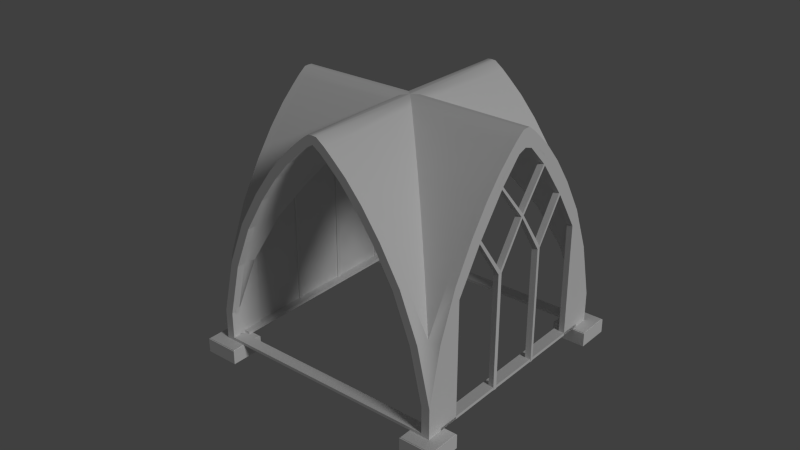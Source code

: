 # Source: Vault.blend  (saved by Blender 2.76.0; exported with 4.5.12 LTS)
import bpy
from mathutils import Matrix  # noqa: F401  (used for matrix-valued properties, if any)

bpy.ops.wm.read_factory_settings(use_empty=True)
scene = bpy.context.scene
scene.name = 'Scene'

# ---- collections
col_collection_1 = bpy.data.collections.new('Collection 1'); scene.collection.children.link(col_collection_1)
col_collection_19 = bpy.data.collections.new('Collection 19'); scene.collection.children.link(col_collection_19)
col_collection_19.hide_render = True
col_collection_19.hide_viewport = True
col_collection_20 = bpy.data.collections.new('Collection 20'); scene.collection.children.link(col_collection_20)
col_collection_20.hide_render = True
col_collection_20.hide_viewport = True

# ---- world
world_world = bpy.data.worlds.new('World'); scene.world = world_world
world_world.color = (0.05088, 0.05088, 0.05088)
world_world.use_sun_shadow = False
world_world.sun_shadow_jitter_overblur = 0.0
world_world.cycles.sampling_method = 'MANUAL'
world_world.cycles.sample_map_resolution = 256

# ---- lights
light_sun = bpy.data.lights.new('Sun', 'SUN')
light_sun.transmission_factor = 0.0
light_sun.angle = 0.1993
light_sun.energy = 1.0
light_sun.shadow_buffer_clip_start = 0.5
light_sun.shadow_soft_size = 0.1
light_sun.shadow_cascade_max_distance = 1000.0
light_sun.cycles.use_multiple_importance_sampling = False
light_sun_001 = bpy.data.lights.new('Sun.001', 'SUN')
light_sun_001.transmission_factor = 0.0
light_sun_001.angle = 0.1993
light_sun_001.energy = 1.0
light_sun_001.shadow_buffer_clip_start = 0.5
light_sun_001.shadow_soft_size = 0.1
light_sun_001.shadow_cascade_max_distance = 1000.0
light_sun_001.cycles.use_multiple_importance_sampling = False

# ---- meshes
me_mesh_004 = bpy.data.meshes.new('Mesh.004')
me_mesh_004.from_pydata([(1.788, 2.071, 4.07), (1.788, -2.071, -4.072), (2.071, -2.071, -4.072), (1.789, -2.071, -3.074), (2.07, -2.071, -3.042), (1.351, -1.788, -1.207), (1.351, -2.071, -1.207), (1.621, -2.071, -1.122), (1.007, -1.788, 0.4134), (0.7533, -1.788, 0.2891), (0.7533, -2.071, 0.2891), (1.007, -2.071, 0.4134), (0.3076, -1.788, 1.609), (0.06982, -1.788, 1.455), (0.06981, -2.071, 1.455), (0.3076, -2.071, 1.609), (-0.3263, -1.788, 2.506), (-0.5494, -1.788, 2.332), (-0.5494, -2.071, 2.332), (-0.3263, -2.071, 2.506), (-0.8818, -1.788, 3.153), (-1.086, -1.788, 2.957), (-1.086, -2.071, 2.957), (-0.8818, -2.071, 3.153), (-1.34, -1.788, 3.585), (-1.531, -1.788, 3.377), (-1.531, -2.071, 3.377), (-1.34, -2.071, 3.585), (-1.635, -1.788, 3.849), (-1.815, -1.788, 3.631), (-1.815, -2.071, 3.631), (-1.635, -2.071, 3.849), (-1.925, -1.788, 4.062), (-1.925, -2.071, 4.062), (-2.071, -1.788, 4.07), (-2.071, -1.788, 3.787), (-2.071, -2.071, 3.787), (-2.071, -2.071, 4.07), (2.071, 2.071, 4.07), (1.788, 1.925, 4.062), (1.788, 2.071, 3.794), (2.071, 2.071, 3.794), (2.071, 1.925, 4.062), (1.788, 1.635, 3.849), (1.788, 1.815, 3.631), (2.071, 1.815, 3.631), (2.071, 1.635, 3.849), (1.788, 1.34, 3.585), (1.788, 1.531, 3.377), (2.071, 1.531, 3.377), (2.071, 1.34, 3.585), (1.788, 0.8818, 3.153), (1.788, 1.086, 2.957), (2.071, 1.086, 2.957), (2.071, 0.8818, 3.153), (1.788, 0.3263, 2.506), (1.788, 0.5494, 2.332), (2.071, 0.5494, 2.332), (2.071, 0.3263, 2.506), (1.788, -0.3076, 1.609), (1.788, -0.06982, 1.455), (2.071, -0.06982, 1.455), (2.071, -0.3076, 1.609), (1.788, -1.007, 0.4134), (1.788, -0.7533, 0.2891), (2.071, -0.7533, 0.2891), (2.071, -1.007, 0.4134), (1.788, -1.351, -1.207), (2.071, -1.351, -1.207), (2.071, -1.621, -1.122), (2.071, -1.789, -3.074), (2.071, -1.788, -4.072), (1.788, -1.788, -4.072), (1.79, -1.79, -3.09), (1.345, -1.628, -1.165), (1.7, -1.7, -1.084), (1.628, -1.345, -1.165), (1.357, -1.357, -1.246), (0.7389, -1.022, 0.3512), (0.9968, -0.9968, 0.4647), (1.022, -0.7389, 0.3512), (0.7639, -0.7639, 0.2378), (0.04728, -0.3301, 1.532), (0.2933, -0.2933, 1.667), (0.3301, -0.04727, 1.532), (0.0841, -0.0841, 1.397), (-0.5793, 0.2964, 2.419), (-0.3428, 0.3428, 2.567), (-0.2964, 0.5793, 2.419), (-0.5329, 0.5329, 2.271), (-1.126, 0.8427, 3.055), (-0.8998, 0.8998, 3.216), (-0.8427, 1.126, 3.055), (-1.068, 1.068, 2.894), (-1.577, 1.294, 3.481), (-1.359, 1.359, 3.649), (-1.294, 1.577, 3.481), (-1.513, 1.513, 3.313), (-1.866, 1.583, 3.74), (-1.656, 1.656, 3.914), (-1.583, 1.866, 3.74), (-1.794, 1.794, 3.565), (-1.858, 1.858, 4.054), (-1.976, 1.976, 3.691), (-2.071, 1.805, 3.89), (-2.071, 2.071, 4.072), (-1.803, 2.071, 3.89), (-2.071, 2.071, 3.708), (1.372, -1.372, -4.072), (2.487, -1.372, -4.072), (2.487, -2.487, -4.072), (1.372, -2.487, -4.072), (1.372, -1.372, -4.095), (2.487, -1.372, -4.095), (2.487, -2.487, -4.095), (1.372, -2.487, -4.095), (1.346, -1.346, -4.095), (2.513, -1.346, -4.095), (2.513, -2.513, -4.095), (1.346, -2.513, -4.095), (1.346, -1.346, -4.155), (2.513, -1.346, -4.155), (2.513, -2.513, -4.155), (1.346, -2.513, -4.155), (1.346, -1.346, -4.572), (2.513, -1.346, -4.572), (2.513, -2.513, -4.572), (1.346, -2.513, -4.572), (1.788, 2.071, 4.07), (1.788, 6.212, -4.072), (2.071, 6.212, -4.072), (1.789, 6.212, -3.074), (2.07, 6.212, -3.042), (1.351, 5.929, -1.207), (1.351, 6.212, -1.207), (1.621, 6.212, -1.122), (1.007, 5.929, 0.4134), (0.7533, 5.929, 0.2891), (0.7533, 6.212, 0.2891), (1.007, 6.212, 0.4134), (0.3076, 5.929, 1.609), (0.06981, 5.929, 1.455), (0.06981, 6.212, 1.455), (0.3076, 6.212, 1.609), (-0.3263, 5.929, 2.506), (-0.5494, 5.929, 2.332), (-0.5494, 6.212, 2.332), (-0.3263, 6.212, 2.506), (-0.8818, 5.929, 3.153), (-1.086, 5.929, 2.957), (-1.086, 6.212, 2.957), (-0.8818, 6.212, 3.153), (-1.34, 5.929, 3.585), (-1.531, 5.929, 3.377), (-1.531, 6.212, 3.377), (-1.34, 6.212, 3.585), (-1.635, 5.929, 3.849), (-1.815, 5.929, 3.631), (-1.815, 6.212, 3.631), (-1.635, 6.212, 3.849), (-1.925, 5.929, 4.062), (-1.925, 6.212, 4.062), (-2.071, 5.929, 4.07), (-2.071, 5.929, 3.787), (-2.071, 6.212, 3.787), (-2.071, 6.212, 4.07), (2.071, 2.071, 4.07), (1.788, 2.216, 4.062), (1.788, 2.071, 3.794), (2.071, 2.071, 3.794), (2.071, 2.216, 4.062), (1.788, 2.507, 3.849), (1.788, 2.326, 3.631), (2.071, 2.326, 3.631), (2.071, 2.507, 3.849), (1.788, 2.802, 3.585), (1.788, 2.61, 3.377), (2.071, 2.61, 3.377), (2.071, 2.802, 3.585), (1.788, 3.26, 3.153), (1.788, 3.055, 2.957), (2.071, 3.055, 2.957), (2.071, 3.26, 3.153), (1.788, 3.815, 2.506), (1.788, 3.592, 2.332), (2.071, 3.592, 2.332), (2.071, 3.815, 2.506), (1.788, 4.449, 1.609), (1.788, 4.211, 1.455), (2.071, 4.211, 1.455), (2.071, 4.449, 1.609), (1.788, 5.149, 0.4134), (1.788, 4.895, 0.2891), (2.071, 4.895, 0.2891), (2.071, 5.149, 0.4134), (1.788, 5.493, -1.207), (2.071, 5.493, -1.207), (2.071, 5.763, -1.122), (2.071, 5.93, -3.074), (2.071, 5.929, -4.072), (1.788, 5.929, -4.072), (1.79, 5.931, -3.09), (1.345, 5.769, -1.165), (1.7, 5.841, -1.084), (1.628, 5.486, -1.165), (1.357, 5.498, -1.246), (0.7389, 5.163, 0.3512), (0.9968, 5.138, 0.4647), (1.022, 4.88, 0.3512), (0.7639, 4.905, 0.2378), (0.04727, 4.472, 1.532), (0.2933, 4.435, 1.667), (0.3301, 4.189, 1.532), (0.0841, 4.226, 1.397), (-0.5793, 3.845, 2.419), (-0.3428, 3.799, 2.567), (-0.2964, 3.562, 2.419), (-0.5329, 3.608, 2.271), (-1.126, 3.299, 3.055), (-0.8998, 3.242, 3.216), (-0.8427, 3.016, 3.055), (-1.068, 3.073, 2.894), (-1.577, 2.847, 3.481), (-1.359, 2.783, 3.649), (-1.294, 2.564, 3.481), (-1.513, 2.629, 3.313), (-1.866, 2.558, 3.74), (-1.656, 2.485, 3.914), (-1.583, 2.275, 3.74), (-1.794, 2.348, 3.565), (-1.858, 2.283, 4.054), (-1.976, 2.166, 3.691), (-2.071, 2.337, 3.89), (-2.071, 2.071, 4.072), (-1.803, 2.071, 3.89), (-2.071, 2.071, 3.708), (1.372, 5.513, -4.072), (2.487, 5.513, -4.072), (2.487, 6.628, -4.072), (1.372, 6.628, -4.072), (1.372, 5.513, -4.095), (2.487, 5.513, -4.095), (2.487, 6.628, -4.095), (1.372, 6.628, -4.095), (1.346, 5.487, -4.095), (2.513, 5.487, -4.095), (2.513, 6.654, -4.095), (1.346, 6.654, -4.095), (1.346, 5.487, -4.155), (2.513, 5.487, -4.155), (2.513, 6.654, -4.155), (1.346, 6.654, -4.155), (1.346, 5.487, -4.572), (2.513, 5.487, -4.572), (2.513, 6.654, -4.572), (1.346, 6.654, -4.572), (-5.929, 2.071, 4.07), (-5.929, -2.071, -4.072), (-6.212, -2.071, -4.072), (-5.93, -2.071, -3.074), (-6.211, -2.071, -3.042), (-5.493, -1.788, -1.207), (-5.493, -2.071, -1.207), (-5.763, -2.071, -1.122), (-5.149, -1.788, 0.4134), (-4.895, -1.788, 0.2891), (-4.895, -2.071, 0.2891), (-5.149, -2.071, 0.4134), (-4.449, -1.788, 1.609), (-4.211, -1.788, 1.455), (-4.211, -2.071, 1.455), (-4.449, -2.071, 1.609), (-3.815, -1.788, 2.506), (-3.592, -1.788, 2.332), (-3.592, -2.071, 2.332), (-3.815, -2.071, 2.506), (-3.26, -1.788, 3.153), (-3.055, -1.788, 2.957), (-3.055, -2.071, 2.957), (-3.26, -2.071, 3.153), (-2.802, -1.788, 3.585), (-2.61, -1.788, 3.377), (-2.61, -2.071, 3.377), (-2.802, -2.071, 3.585), (-2.507, -1.788, 3.849), (-2.326, -1.788, 3.631), (-2.326, -2.071, 3.631), (-2.507, -2.071, 3.849), (-2.216, -1.788, 4.062), (-2.216, -2.071, 4.062), (-2.071, -1.788, 4.07), (-2.071, -1.788, 3.787), (-2.071, -2.071, 3.787), (-2.071, -2.071, 4.07), (-6.212, 2.071, 4.07), (-5.929, 1.925, 4.062), (-5.929, 2.071, 3.794), (-6.212, 2.071, 3.794), (-6.212, 1.925, 4.062), (-5.929, 1.635, 3.849), (-5.929, 1.815, 3.631), (-6.212, 1.815, 3.631), (-6.212, 1.635, 3.849), (-5.929, 1.34, 3.585), (-5.929, 1.531, 3.377), (-6.212, 1.531, 3.377), (-6.212, 1.34, 3.585), (-5.929, 0.8818, 3.153), (-5.929, 1.086, 2.957), (-6.212, 1.086, 2.957), (-6.212, 0.8818, 3.153), (-5.929, 0.3263, 2.506), (-5.929, 0.5494, 2.332), (-6.212, 0.5494, 2.332), (-6.212, 0.3263, 2.506), (-5.929, -0.3076, 1.609), (-5.929, -0.06982, 1.455), (-6.212, -0.06982, 1.455), (-6.212, -0.3076, 1.609), (-5.929, -1.007, 0.4134), (-5.929, -0.7533, 0.2891), (-6.212, -0.7533, 0.2891), (-6.212, -1.007, 0.4134), (-5.929, -1.351, -1.207), (-6.212, -1.351, -1.207), (-6.212, -1.621, -1.122), (-6.212, -1.789, -3.074), (-6.212, -1.788, -4.072), (-5.929, -1.788, -4.072), (-5.931, -1.79, -3.09), (-5.486, -1.628, -1.165), (-5.841, -1.7, -1.084), (-5.769, -1.345, -1.165), (-5.498, -1.357, -1.246), (-4.88, -1.022, 0.3512), (-5.138, -0.9968, 0.4647), (-5.163, -0.7389, 0.3512), (-4.905, -0.7639, 0.2378), (-4.189, -0.3301, 1.532), (-4.435, -0.2933, 1.667), (-4.472, -0.04727, 1.532), (-4.226, -0.0841, 1.397), (-3.562, 0.2964, 2.419), (-3.799, 0.3428, 2.567), (-3.845, 0.5793, 2.419), (-3.608, 0.5329, 2.271), (-3.016, 0.8427, 3.055), (-3.242, 0.8998, 3.216), (-3.299, 1.126, 3.055), (-3.073, 1.068, 2.894), (-2.564, 1.294, 3.481), (-2.783, 1.359, 3.649), (-2.847, 1.577, 3.481), (-2.629, 1.513, 3.313), (-2.275, 1.583, 3.74), (-2.485, 1.656, 3.914), (-2.558, 1.866, 3.74), (-2.348, 1.794, 3.565), (-2.283, 1.858, 4.054), (-2.166, 1.976, 3.691), (-2.071, 1.805, 3.89), (-2.071, 2.071, 4.072), (-2.338, 2.071, 3.89), (-2.071, 2.071, 3.708), (-5.513, -1.372, -4.072), (-6.628, -1.372, -4.072), (-6.628, -2.487, -4.072), (-5.513, -2.487, -4.072), (-5.513, -1.372, -4.095), (-6.628, -1.372, -4.095), (-6.628, -2.487, -4.095), (-5.513, -2.487, -4.095), (-5.487, -1.346, -4.095), (-6.654, -1.346, -4.095), (-6.654, -2.513, -4.095), (-5.487, -2.513, -4.095), (-5.487, -1.346, -4.155), (-6.654, -1.346, -4.155), (-6.654, -2.513, -4.155), (-5.487, -2.513, -4.155), (-5.487, -1.346, -4.572), (-6.654, -1.346, -4.572), (-6.654, -2.513, -4.572), (-5.487, -2.513, -4.572), (-5.929, 2.071, 4.07), (-5.929, 6.212, -4.072), (-6.212, 6.212, -4.072), (-5.93, 6.212, -3.074), (-6.211, 6.212, -3.042), (-5.493, 5.929, -1.207), (-5.493, 6.212, -1.207), (-5.763, 6.212, -1.122), (-5.149, 5.929, 0.4134), (-4.895, 5.929, 0.2891), (-4.895, 6.212, 0.2891), (-5.149, 6.212, 0.4134), (-4.449, 5.929, 1.609), (-4.211, 5.929, 1.455), (-4.211, 6.212, 1.455), (-4.449, 6.212, 1.609), (-3.815, 5.929, 2.506), (-3.592, 5.929, 2.332), (-3.592, 6.212, 2.332), (-3.815, 6.212, 2.506), (-3.26, 5.929, 3.153), (-3.055, 5.929, 2.957), (-3.055, 6.212, 2.957), (-3.26, 6.212, 3.153), (-2.802, 5.929, 3.585), (-2.61, 5.929, 3.377), (-2.61, 6.212, 3.377), (-2.802, 6.212, 3.585), (-2.507, 5.929, 3.849), (-2.326, 5.929, 3.631), (-2.326, 6.212, 3.631), (-2.507, 6.212, 3.849), (-2.216, 5.929, 4.062), (-2.216, 6.212, 4.062), (-2.071, 5.929, 4.07), (-2.071, 5.929, 3.787), (-2.071, 6.212, 3.787), (-2.071, 6.212, 4.07), (-6.212, 2.071, 4.07), (-5.929, 2.216, 4.062), (-5.929, 2.071, 3.794), (-6.212, 2.071, 3.794), (-6.212, 2.216, 4.062), (-5.929, 2.507, 3.849), (-5.929, 2.326, 3.631), (-6.212, 2.326, 3.631), (-6.212, 2.507, 3.849), (-5.929, 2.802, 3.585), (-5.929, 2.61, 3.377), (-6.212, 2.61, 3.377), (-6.212, 2.802, 3.585), (-5.929, 3.26, 3.153), (-5.929, 3.055, 2.957), (-6.212, 3.055, 2.957), (-6.212, 3.26, 3.153), (-5.929, 3.815, 2.506), (-5.929, 3.592, 2.332), (-6.212, 3.592, 2.332), (-6.212, 3.815, 2.506), (-5.929, 4.449, 1.609), (-5.929, 4.211, 1.455), (-6.212, 4.211, 1.455), (-6.212, 4.449, 1.609), (-5.929, 5.149, 0.4134), (-5.929, 4.895, 0.2891), (-6.212, 4.895, 0.2891), (-6.212, 5.149, 0.4134), (-5.929, 5.493, -1.207), (-6.212, 5.493, -1.207), (-6.212, 5.763, -1.122), (-6.212, 5.93, -3.074), (-6.212, 5.929, -4.072), (-5.929, 5.929, -4.072), (-5.931, 5.931, -3.09), (-5.486, 5.769, -1.165), (-5.841, 5.841, -1.084), (-5.769, 5.486, -1.165), (-5.498, 5.498, -1.246), (-4.88, 5.163, 0.3512), (-5.138, 5.138, 0.4647), (-5.163, 4.88, 0.3512), (-4.905, 4.905, 0.2378), (-4.189, 4.472, 1.532), (-4.435, 4.435, 1.667), (-4.472, 4.189, 1.532), (-4.226, 4.226, 1.397), (-3.562, 3.845, 2.419), (-3.799, 3.799, 2.567), (-3.845, 3.562, 2.419), (-3.608, 3.608, 2.271), (-3.016, 3.299, 3.055), (-3.242, 3.242, 3.216), (-3.299, 3.016, 3.055), (-3.073, 3.073, 2.894), (-2.564, 2.847, 3.481), (-2.783, 2.783, 3.649), (-2.847, 2.564, 3.481), (-2.629, 2.629, 3.313), (-2.275, 2.558, 3.74), (-2.485, 2.485, 3.914), (-2.558, 2.275, 3.74), (-2.348, 2.348, 3.565), (-2.283, 2.283, 4.054), (-2.166, 2.166, 3.691), (-2.071, 2.337, 3.89), (-2.071, 2.071, 4.072), (-2.338, 2.071, 3.89), (-2.071, 2.071, 3.708), (-5.513, 5.513, -4.072), (-6.628, 5.513, -4.072), (-6.628, 6.628, -4.072), (-5.513, 6.628, -4.072), (-5.513, 5.513, -4.095), (-6.628, 5.513, -4.095), (-6.628, 6.628, -4.095), (-5.513, 6.628, -4.095), (-5.487, 5.487, -4.095), (-6.654, 5.487, -4.095), (-6.654, 6.654, -4.095), (-5.487, 6.654, -4.095), (-5.487, 5.487, -4.155), (-6.654, 5.487, -4.155), (-6.654, 6.654, -4.155), (-5.487, 6.654, -4.155), (-5.487, 5.487, -4.572), (-6.654, 5.487, -4.572), (-6.654, 6.654, -4.572), (-5.487, 6.654, -4.572), (1.788, -1.871, -4.072), (1.688, -2.171, -3.73), (1.789, -1.871, -3.074), (1.351, -1.871, -1.207), (0.7533, -1.871, 0.2891), (0.06981, -1.871, 1.455), (-0.5494, -1.871, 2.332), (-1.08, -1.871, 2.957), (-1.531, -1.871, 3.377), (-1.815, -1.871, 3.631), (-1.771, -1.871, 3.387), (-1.062, -1.871, 2.654), (-1.012, -1.871, 2.589), (-0.1142, -1.871, 1.388), (-0.0552, -1.871, 1.308), (0.8149, -1.871, -1.213), (0.8149, -1.871, -3.113), (0.8149, -1.871, -4.072), (-1.089, -1.895, 0.03692), (-1.163, -1.893, -0.06583), (-1.038, -1.879, -0.06354), (-1.17, -1.893, -4.072), (-1.04, -1.879, -4.072), (0.8149, -1.871, -0.07172), (1.788, -2.071, -4.072), (1.788, -2.071, -3.872), (1.789, -2.071, -3.074), (1.351, -2.071, -1.207), (0.7533, -2.071, 0.2891), (0.06981, -2.071, 1.455), (-0.5494, -2.071, 2.332), (-1.08, -2.071, 2.957), (-1.531, -2.071, 3.377), (-1.815, -2.071, 3.631), (-1.771, -2.071, 3.387), (-1.061, -2.071, 2.654), (-1.01, -2.071, 2.59), (-0.1099, -2.071, 1.385), (-0.04961, -2.071, 1.304), (0.8149, -2.071, -1.213), (0.8149, -2.071, -3.113), (0.8149, -2.071, -4.072), (-1.079, -2.095, 0.02828), (-1.149, -2.092, -0.07172), (-1.019, -2.078, -0.07172), (-1.149, -2.092, -4.072), (-1.019, -2.078, -4.072), (0.8149, -2.071, -0.07172), (1.788, 6.012, -4.072), (1.688, 6.312, -3.73), (1.789, 6.012, -3.074), (1.351, 6.012, -1.207), (0.7533, 6.012, 0.2891), (0.06981, 6.012, 1.455), (-0.5494, 6.012, 2.332), (-1.08, 6.012, 2.957), (-1.531, 6.012, 3.377), (-1.815, 6.012, 3.631), (-1.771, 6.012, 3.387), (-1.062, 6.012, 2.654), (-1.012, 6.012, 2.589), (-0.1142, 6.012, 1.388), (-0.0552, 6.012, 1.308), (0.8149, 6.012, -1.213), (0.8149, 6.012, -3.113), (0.8149, 6.012, -4.072), (-1.089, 6.037, 0.03692), (-1.163, 6.034, -0.06583), (-1.038, 6.021, -0.06354), (-1.17, 6.035, -4.072), (-1.04, 6.021, -4.072), (0.8149, 6.012, -0.07172), (1.788, 6.212, -4.072), (1.788, 6.212, -3.872), (1.789, 6.212, -3.074), (1.351, 6.212, -1.207), (0.7533, 6.212, 0.2891), (0.06981, 6.212, 1.455), (-0.5494, 6.212, 2.332), (-1.08, 6.212, 2.957), (-1.531, 6.212, 3.377), (-1.815, 6.212, 3.631), (-1.771, 6.212, 3.387), (-1.061, 6.212, 2.654), (-1.01, 6.212, 2.59), (-0.1099, 6.212, 1.385), (-0.04961, 6.212, 1.304), (0.8149, 6.212, -1.213), (0.8149, 6.212, -3.113), (0.8149, 6.212, -4.072), (-1.079, 6.236, 0.02828), (-1.149, 6.233, -0.07172), (-1.019, 6.22, -0.07172), (-1.149, 6.233, -4.072), (-1.019, 6.22, -4.072), (0.8149, 6.212, -0.07172), (-5.929, -1.871, -4.072), (-5.829, -2.171, -3.73), (-5.93, -1.871, -3.074), (-5.493, -1.871, -1.207), (-4.895, -1.871, 0.2891), (-4.211, -1.871, 1.455), (-3.592, -1.871, 2.332), (-3.062, -1.871, 2.957), (-2.61, -1.871, 3.377), (-2.326, -1.871, 3.631), (-2.071, -1.871, 3.787), (-2.071, -1.871, 3.587), (-2.071, -1.871, 3.487), (-2.371, -1.871, 3.387), (-3.079, -1.871, 2.654), (-3.13, -1.871, 2.589), (-4.027, -1.871, 1.388), (-4.086, -1.871, 1.308), (-4.956, -1.871, -1.213), (-4.956, -1.871, -3.113), (-4.956, -1.871, -4.072), (-3.052, -1.895, 0.03692), (-2.071, -1.896, 1.316), (-2.071, -1.896, 1.465), (-2.979, -1.893, -0.06583), (-3.103, -1.879, -0.06354), (-2.971, -1.893, -4.072), (-3.101, -1.879, -4.072), (-4.956, -1.871, -0.07172), (-5.929, -2.071, -4.072), (-5.929, -2.071, -3.872), (-5.93, -2.071, -3.074), (-5.493, -2.071, -1.207), (-4.895, -2.071, 0.2891), (-4.211, -2.071, 1.455), (-3.592, -2.071, 2.332), (-3.062, -2.071, 2.957), (-2.61, -2.071, 3.377), (-2.326, -2.071, 3.631), (-2.071, -2.071, 3.787), (-2.071, -2.071, 3.587), (-2.071, -2.071, 3.487), (-2.371, -2.071, 3.387), (-3.08, -2.071, 2.654), (-3.131, -2.071, 2.59), (-4.032, -2.071, 1.385), (-4.092, -2.071, 1.304), (-4.956, -2.071, -1.213), (-4.956, -2.071, -3.113), (-4.956, -2.071, -4.072), (-3.062, -2.095, 0.02828), (-2.071, -2.096, 1.315), (-2.071, -2.096, 1.466), (-2.992, -2.092, -0.07172), (-3.123, -2.078, -0.07172), (-2.992, -2.092, -4.072), (-3.123, -2.078, -4.072), (-4.956, -2.071, -0.07172), (-5.929, 6.012, -4.072), (-5.829, 6.312, -3.73), (-5.93, 6.012, -3.074), (-5.493, 6.012, -1.207), (-4.895, 6.012, 0.2891), (-4.211, 6.012, 1.455), (-3.592, 6.012, 2.332), (-3.062, 6.012, 2.957), (-2.61, 6.012, 3.377), (-2.326, 6.012, 3.631), (-2.071, 6.012, 3.787), (-2.071, 6.012, 3.587), (-2.071, 6.012, 3.487), (-2.371, 6.012, 3.387), (-3.079, 6.012, 2.654), (-3.13, 6.012, 2.589), (-4.027, 6.012, 1.388), (-4.086, 6.012, 1.308), (-4.956, 6.012, -1.213), (-4.956, 6.012, -3.113), (-4.956, 6.012, -4.072), (-3.052, 6.037, 0.03692), (-2.071, 6.037, 1.316), (-2.071, 6.038, 1.465), (-2.979, 6.034, -0.06583), (-3.103, 6.021, -0.06354), (-2.971, 6.035, -4.072), (-3.101, 6.021, -4.072), (-4.956, 6.012, -0.07172), (-5.929, 6.212, -4.072), (-5.929, 6.212, -3.872), (-5.93, 6.212, -3.074), (-5.493, 6.212, -1.207), (-4.895, 6.212, 0.2891), (-4.211, 6.212, 1.455), (-3.592, 6.212, 2.332), (-3.062, 6.212, 2.957), (-2.61, 6.212, 3.377), (-2.326, 6.212, 3.631), (-2.071, 6.212, 3.787), (-2.071, 6.212, 3.587), (-2.071, 6.212, 3.487), (-2.371, 6.212, 3.387), (-3.08, 6.212, 2.654), (-3.131, 6.212, 2.59), (-4.032, 6.212, 1.385), (-4.092, 6.212, 1.304), (-4.956, 6.212, -1.213), (-4.956, 6.212, -3.113), (-4.956, 6.212, -4.072), (-3.062, 6.236, 0.02828), (-2.071, 6.237, 1.315), (-2.071, 6.237, 1.466), (-2.992, 6.233, -0.07172), (-3.123, 6.22, -0.07172), (-2.992, 6.233, -4.072), (-3.123, 6.22, -4.072), (-4.956, 6.212, -0.07172), (-2.071, -1.671, -4.072), (-2.071, -1.671, -3.972), (1.529, -1.671, -4.072), (1.529, -1.671, -3.972), (-2.071, -2.071, -4.072), (-2.071, -2.071, -3.972), (1.529, -2.071, -4.072), (1.529, -2.071, -3.972), (-2.071, 5.812, -4.072), (-2.071, 5.812, -3.972), (1.529, 5.812, -4.072), (1.529, 5.812, -3.972), (-2.071, 6.212, -4.072), (-2.071, 6.212, -3.972), (1.529, 6.212, -4.072), (1.529, 6.212, -3.972), (-2.071, -1.671, -4.072), (-2.071, -1.671, -3.972), (-5.671, -1.671, -4.072), (-5.671, -1.671, -3.972), (-2.071, -2.071, -4.072), (-2.071, -2.071, -3.972), (-5.671, -2.071, -4.072), (-5.671, -2.071, -3.972), (-2.071, 5.812, -4.072), (-2.071, 5.812, -3.972), (-5.671, 5.812, -4.072), (-5.671, 5.812, -3.972), (-2.071, 6.212, -4.072), (-2.071, 6.212, -3.972), (-5.671, 6.212, -4.072), (-5.671, 6.212, -3.972), (1.671, -1.788, -4.072), (1.671, -1.788, -3.972), (1.671, 2.071, -4.072), (1.671, 2.071, -3.972), (2.071, -1.788, -4.072), (2.071, -1.788, -3.972), (2.071, 2.071, -4.072), (2.071, 2.071, -3.972), (1.671, 5.929, -4.072), (1.671, 5.929, -3.972), (1.671, 2.071, -4.072), (1.671, 2.071, -3.972), (2.071, 5.929, -4.072), (2.071, 5.929, -3.972), (2.071, 2.071, -4.072), (2.071, 2.071, -3.972), (-5.812, -1.788, -4.072), (-5.812, -1.788, -3.972), (-5.812, 2.071, -4.072), (-5.812, 2.071, -3.972), (-6.212, -1.788, -4.072), (-6.212, -1.788, -3.972), (-6.212, 2.071, -4.072), (-6.212, 2.071, -3.972), (-5.812, 5.929, -4.072), (-5.812, 5.929, -3.972), (-5.812, 2.071, -4.072), (-5.812, 2.071, -3.972), (-6.212, 5.929, -4.072), (-6.212, 5.929, -3.972), (-6.212, 2.071, -4.072), (-6.212, 2.071, -3.972)], [(73, 4), (201, 132), (329, 260), (457, 388), (512, 513), (513, 514), (536, 537), (537, 538), (560, 561), (561, 562), (584, 585), (585, 586), (608, 609), (609, 610), (637, 638), (638, 639), (666, 667), (667, 668), (695, 696), (696, 697)], [(4, 7, 6, 3), (69, 66, 63, 75), (75, 63, 64, 67), (6, 10, 9, 5), (7, 11, 10, 6), (8, 12, 15, 11), (9, 13, 12, 8), (10, 14, 13, 9), (11, 15, 14, 10), (12, 16, 19, 15), (13, 17, 16, 12), (14, 18, 17, 13), (15, 19, 18, 14), (16, 20, 23, 19), (17, 21, 20, 16), (18, 22, 21, 17), (19, 23, 22, 18), (20, 24, 27, 23), (21, 25, 24, 20), (22, 26, 25, 21), (23, 27, 26, 22), (24, 28, 31, 27), (25, 29, 28, 24), (26, 30, 29, 25), (27, 31, 30, 26), (28, 32, 33, 31), (32, 34, 37, 33), (42, 38, 0, 39), (44, 40, 41, 45), (43, 39, 40, 44), (45, 41, 42, 46), (46, 42, 39, 43), (48, 44, 45, 49), (47, 43, 44, 48), (49, 45, 46, 50), (50, 46, 43, 47), (52, 48, 49, 53), (51, 47, 48, 52), (53, 49, 50, 54), (54, 50, 47, 51), (55, 51, 52, 56), (56, 52, 53, 57), (57, 53, 54, 58), (58, 54, 51, 55), (60, 56, 57, 61), (59, 55, 56, 60), (61, 57, 58, 62), (62, 58, 55, 59), (63, 59, 60, 64), (64, 60, 61, 65), (65, 61, 62, 66), (66, 62, 59, 63), (67, 64, 65, 68), (7, 4, 75), (68, 65, 66, 69), (69, 75, 4), (74, 78, 81, 77), (75, 79, 78, 74), (76, 80, 79, 75), (77, 81, 80, 76), (78, 82, 85, 81), (79, 83, 82, 78), (80, 84, 83, 79), (81, 85, 84, 80), (82, 86, 89, 85), (83, 87, 86, 82), (84, 88, 87, 83), (85, 89, 88, 84), (86, 90, 93, 89), (87, 91, 90, 86), (88, 92, 91, 87), (89, 93, 92, 88), (90, 94, 97, 93), (91, 95, 94, 90), (92, 96, 95, 91), (93, 97, 96, 92), (94, 98, 101, 97), (95, 99, 98, 94), (96, 100, 99, 95), (97, 101, 100, 96), (106, 103, 107), (102, 105, 106), (3, 6, 5, 73), (29, 35, 32, 28), (30, 36, 35, 29), (31, 33, 36, 30), (35, 32, 34), (33, 37, 36), (39, 40, 0), (41, 38, 42), (73, 67, 68, 70), (70, 68, 69, 4), (1, 3, 73, 72), (2, 4, 3, 1), (71, 70, 4, 2), (72, 73, 70, 71), (75, 8, 11, 7), (25, 94, 90, 21), (21, 90, 86, 17), (17, 86, 82, 13), (13, 82, 78, 9), (9, 78, 74, 5), (67, 76, 80, 64), (60, 64, 80, 84), (56, 60, 84, 88), (52, 56, 88, 92), (48, 52, 92, 96), (44, 48, 96, 100), (5, 9, 8, 75), (29, 98, 94, 25), (74, 77, 73, 5), (76, 67, 73, 77), (40, 44, 100, 106), (101, 103, 106, 100), (100, 106, 102, 99), (98, 104, 103, 101), (99, 102, 104, 98), (103, 104, 107), (104, 105, 102), (29, 35, 104, 98), (79, 75, 63), (8, 75, 79), (59, 83, 79, 63), (8, 79, 83, 12), (55, 87, 83, 59), (51, 91, 87, 55), (47, 95, 91, 51), (43, 99, 95, 47), (43, 39, 102, 99), (12, 83, 87, 16), (16, 87, 91, 20), (20, 91, 95, 24), (24, 95, 99, 28), (28, 99, 102, 32), (102, 39, 0, 105), (102, 105, 34, 32), (2, 1, 111, 110), (1, 72, 108, 111), (71, 2, 110, 109), (72, 71, 109, 108), (108, 109, 113, 112), (111, 108, 112, 115), (110, 111, 115, 114), (109, 110, 114, 113), (112, 113, 117, 116), (115, 112, 116, 119), (114, 115, 119, 118), (113, 114, 118, 117), (118, 119, 123, 122), (117, 118, 122, 121), (116, 117, 121, 120), (119, 116, 120, 123), (120, 121, 125, 124), (123, 120, 124, 127), (122, 123, 127, 126), (121, 122, 126, 125), (124, 125, 126, 127), (132, 131, 134, 135), (197, 203, 191, 194), (203, 195, 192, 191), (134, 133, 137, 138), (135, 134, 138, 139), (136, 139, 143, 140), (137, 136, 140, 141), (138, 137, 141, 142), (139, 138, 142, 143), (140, 143, 147, 144), (141, 140, 144, 145), (142, 141, 145, 146), (143, 142, 146, 147), (144, 147, 151, 148), (145, 144, 148, 149), (146, 145, 149, 150), (147, 146, 150, 151), (148, 151, 155, 152), (149, 148, 152, 153), (150, 149, 153, 154), (151, 150, 154, 155), (152, 155, 159, 156), (153, 152, 156, 157), (154, 153, 157, 158), (155, 154, 158, 159), (156, 159, 161, 160), (160, 161, 165, 162), (170, 167, 128, 166), (172, 173, 169, 168), (171, 172, 168, 167), (173, 174, 170, 169), (174, 171, 167, 170), (176, 177, 173, 172), (175, 176, 172, 171), (177, 178, 174, 173), (178, 175, 171, 174), (180, 181, 177, 176), (179, 180, 176, 175), (181, 182, 178, 177), (182, 179, 175, 178), (183, 184, 180, 179), (184, 185, 181, 180), (185, 186, 182, 181), (186, 183, 179, 182), (188, 189, 185, 184), (187, 188, 184, 183), (189, 190, 186, 185), (190, 187, 183, 186), (191, 192, 188, 187), (192, 193, 189, 188), (193, 194, 190, 189), (194, 191, 187, 190), (195, 196, 193, 192), (135, 203, 132), (196, 197, 194, 193), (197, 132, 203), (202, 205, 209, 206), (203, 202, 206, 207), (204, 203, 207, 208), (205, 204, 208, 209), (206, 209, 213, 210), (207, 206, 210, 211), (208, 207, 211, 212), (209, 208, 212, 213), (210, 213, 217, 214), (211, 210, 214, 215), (212, 211, 215, 216), (213, 212, 216, 217), (214, 217, 221, 218), (215, 214, 218, 219), (216, 215, 219, 220), (217, 216, 220, 221), (218, 221, 225, 222), (219, 218, 222, 223), (220, 219, 223, 224), (221, 220, 224, 225), (222, 225, 229, 226), (223, 222, 226, 227), (224, 223, 227, 228), (225, 224, 228, 229), (234, 235, 231), (230, 234, 233), (131, 201, 133, 134), (157, 156, 160, 163), (158, 157, 163, 164), (159, 158, 164, 161), (163, 162, 160), (161, 164, 165), (167, 128, 168), (169, 170, 166), (201, 198, 196, 195), (198, 132, 197, 196), (129, 200, 201, 131), (130, 129, 131, 132), (199, 130, 132, 198), (200, 199, 198, 201), (203, 135, 139, 136), (153, 149, 218, 222), (149, 145, 214, 218), (145, 141, 210, 214), (141, 137, 206, 210), (137, 133, 202, 206), (195, 192, 208, 204), (188, 212, 208, 192), (184, 216, 212, 188), (180, 220, 216, 184), (176, 224, 220, 180), (172, 228, 224, 176), (133, 203, 136, 137), (157, 153, 222, 226), (202, 133, 201, 205), (204, 205, 201, 195), (168, 234, 228, 172), (229, 228, 234, 231), (228, 227, 230, 234), (226, 229, 231, 232), (227, 226, 232, 230), (231, 235, 232), (232, 230, 233), (157, 226, 232, 163), (207, 191, 203), (136, 207, 203), (187, 191, 207, 211), (136, 140, 211, 207), (183, 187, 211, 215), (179, 183, 215, 219), (175, 179, 219, 223), (171, 175, 223, 227), (171, 227, 230, 167), (140, 144, 215, 211), (144, 148, 219, 215), (148, 152, 223, 219), (152, 156, 227, 223), (156, 160, 230, 227), (230, 233, 128, 167), (230, 160, 162, 233), (130, 238, 239, 129), (129, 239, 236, 200), (199, 237, 238, 130), (200, 236, 237, 199), (236, 240, 241, 237), (239, 243, 240, 236), (238, 242, 243, 239), (237, 241, 242, 238), (240, 244, 245, 241), (243, 247, 244, 240), (242, 246, 247, 243), (241, 245, 246, 242), (246, 250, 251, 247), (245, 249, 250, 246), (244, 248, 249, 245), (247, 251, 248, 244), (248, 252, 253, 249), (251, 255, 252, 248), (250, 254, 255, 251), (249, 253, 254, 250), (252, 255, 254, 253), (260, 259, 262, 263), (325, 331, 319, 322), (331, 323, 320, 319), (262, 261, 265, 266), (263, 262, 266, 267), (264, 267, 271, 268), (265, 264, 268, 269), (266, 265, 269, 270), (267, 266, 270, 271), (268, 271, 275, 272), (269, 268, 272, 273), (270, 269, 273, 274), (271, 270, 274, 275), (272, 275, 279, 276), (273, 272, 276, 277), (274, 273, 277, 278), (275, 274, 278, 279), (276, 279, 283, 280), (277, 276, 280, 281), (278, 277, 281, 282), (279, 278, 282, 283), (280, 283, 287, 284), (281, 280, 284, 285), (282, 281, 285, 286), (283, 282, 286, 287), (284, 287, 289, 288), (288, 289, 293, 290), (298, 295, 256, 294), (300, 301, 297, 296), (299, 300, 296, 295), (301, 302, 298, 297), (302, 299, 295, 298), (304, 305, 301, 300), (303, 304, 300, 299), (305, 306, 302, 301), (306, 303, 299, 302), (308, 309, 305, 304), (307, 308, 304, 303), (309, 310, 306, 305), (310, 307, 303, 306), (311, 312, 308, 307), (312, 313, 309, 308), (313, 314, 310, 309), (314, 311, 307, 310), (316, 317, 313, 312), (315, 316, 312, 311), (317, 318, 314, 313), (318, 315, 311, 314), (319, 320, 316, 315), (320, 321, 317, 316), (321, 322, 318, 317), (322, 319, 315, 318), (323, 324, 321, 320), (263, 331, 260), (324, 325, 322, 321), (325, 260, 331), (330, 333, 337, 334), (331, 330, 334, 335), (332, 331, 335, 336), (333, 332, 336, 337), (334, 337, 341, 338), (335, 334, 338, 339), (336, 335, 339, 340), (337, 336, 340, 341), (338, 341, 345, 342), (339, 338, 342, 343), (340, 339, 343, 344), (341, 340, 344, 345), (342, 345, 349, 346), (343, 342, 346, 347), (344, 343, 347, 348), (345, 344, 348, 349), (346, 349, 353, 350), (347, 346, 350, 351), (348, 347, 351, 352), (349, 348, 352, 353), (350, 353, 357, 354), (351, 350, 354, 355), (352, 351, 355, 356), (353, 352, 356, 357), (362, 363, 359), (358, 362, 361), (259, 329, 261, 262), (285, 284, 288, 291), (286, 285, 291, 292), (287, 286, 292, 289), (291, 290, 288), (289, 292, 293), (295, 256, 296), (297, 298, 294), (329, 326, 324, 323), (326, 260, 325, 324), (257, 328, 329, 259), (258, 257, 259, 260), (327, 258, 260, 326), (328, 327, 326, 329), (331, 263, 267, 264), (281, 277, 346, 350), (277, 273, 342, 346), (273, 269, 338, 342), (269, 265, 334, 338), (265, 261, 330, 334), (323, 320, 336, 332), (316, 340, 336, 320), (312, 344, 340, 316), (308, 348, 344, 312), (304, 352, 348, 308), (300, 356, 352, 304), (261, 331, 264, 265), (285, 281, 350, 354), (330, 261, 329, 333), (332, 333, 329, 323), (296, 362, 356, 300), (357, 356, 362, 359), (356, 355, 358, 362), (354, 357, 359, 360), (355, 354, 360, 358), (359, 363, 360), (360, 358, 361), (285, 354, 360, 291), (335, 319, 331), (264, 335, 331), (315, 319, 335, 339), (264, 268, 339, 335), (311, 315, 339, 343), (307, 311, 343, 347), (303, 307, 347, 351), (299, 303, 351, 355), (299, 355, 358, 295), (268, 272, 343, 339), (272, 276, 347, 343), (276, 280, 351, 347), (280, 284, 355, 351), (284, 288, 358, 355), (358, 361, 256, 295), (358, 288, 290, 361), (258, 366, 367, 257), (257, 367, 364, 328), (327, 365, 366, 258), (328, 364, 365, 327), (364, 368, 369, 365), (367, 371, 368, 364), (366, 370, 371, 367), (365, 369, 370, 366), (368, 372, 373, 369), (371, 375, 372, 368), (370, 374, 375, 371), (369, 373, 374, 370), (374, 378, 379, 375), (373, 377, 378, 374), (372, 376, 377, 373), (375, 379, 376, 372), (376, 380, 381, 377), (379, 383, 380, 376), (378, 382, 383, 379), (377, 381, 382, 378), (380, 383, 382, 381), (388, 391, 390, 387), (453, 450, 447, 459), (459, 447, 448, 451), (390, 394, 393, 389), (391, 395, 394, 390), (392, 396, 399, 395), (393, 397, 396, 392), (394, 398, 397, 393), (395, 399, 398, 394), (396, 400, 403, 399), (397, 401, 400, 396), (398, 402, 401, 397), (399, 403, 402, 398), (400, 404, 407, 403), (401, 405, 404, 400), (402, 406, 405, 401), (403, 407, 406, 402), (404, 408, 411, 407), (405, 409, 408, 404), (406, 410, 409, 405), (407, 411, 410, 406), (408, 412, 415, 411), (409, 413, 412, 408), (410, 414, 413, 409), (411, 415, 414, 410), (412, 416, 417, 415), (416, 418, 421, 417), (426, 422, 384, 423), (428, 424, 425, 429), (427, 423, 424, 428), (429, 425, 426, 430), (430, 426, 423, 427), (432, 428, 429, 433), (431, 427, 428, 432), (433, 429, 430, 434), (434, 430, 427, 431), (436, 432, 433, 437), (435, 431, 432, 436), (437, 433, 434, 438), (438, 434, 431, 435), (439, 435, 436, 440), (440, 436, 437, 441), (441, 437, 438, 442), (442, 438, 435, 439), (444, 440, 441, 445), (443, 439, 440, 444), (445, 441, 442, 446), (446, 442, 439, 443), (447, 443, 444, 448), (448, 444, 445, 449), (449, 445, 446, 450), (450, 446, 443, 447), (451, 448, 449, 452), (391, 388, 459), (452, 449, 450, 453), (453, 459, 388), (458, 462, 465, 461), (459, 463, 462, 458), (460, 464, 463, 459), (461, 465, 464, 460), (462, 466, 469, 465), (463, 467, 466, 462), (464, 468, 467, 463), (465, 469, 468, 464), (466, 470, 473, 469), (467, 471, 470, 466), (468, 472, 471, 467), (469, 473, 472, 468), (470, 474, 477, 473), (471, 475, 474, 470), (472, 476, 475, 471), (473, 477, 476, 472), (474, 478, 481, 477), (475, 479, 478, 474), (476, 480, 479, 475), (477, 481, 480, 476), (478, 482, 485, 481), (479, 483, 482, 478), (480, 484, 483, 479), (481, 485, 484, 480), (490, 487, 491), (486, 489, 490), (387, 390, 389, 457), (413, 419, 416, 412), (414, 420, 419, 413), (415, 417, 420, 414), (419, 416, 418), (417, 421, 420), (423, 424, 384), (425, 422, 426), (457, 451, 452, 454), (454, 452, 453, 388), (385, 387, 457, 456), (386, 388, 387, 385), (455, 454, 388, 386), (456, 457, 454, 455), (459, 392, 395, 391), (409, 478, 474, 405), (405, 474, 470, 401), (401, 470, 466, 397), (397, 466, 462, 393), (393, 462, 458, 389), (451, 460, 464, 448), (444, 448, 464, 468), (440, 444, 468, 472), (436, 440, 472, 476), (432, 436, 476, 480), (428, 432, 480, 484), (389, 393, 392, 459), (413, 482, 478, 409), (458, 461, 457, 389), (460, 451, 457, 461), (424, 428, 484, 490), (485, 487, 490, 484), (484, 490, 486, 483), (482, 488, 487, 485), (483, 486, 488, 482), (487, 488, 491), (488, 489, 486), (413, 419, 488, 482), (463, 459, 447), (392, 459, 463), (443, 467, 463, 447), (392, 463, 467, 396), (439, 471, 467, 443), (435, 475, 471, 439), (431, 479, 475, 435), (427, 483, 479, 431), (427, 423, 486, 483), (396, 467, 471, 400), (400, 471, 475, 404), (404, 475, 479, 408), (408, 479, 483, 412), (412, 483, 486, 416), (486, 423, 384, 489), (486, 489, 418, 416), (386, 385, 495, 494), (385, 456, 492, 495), (455, 386, 494, 493), (456, 455, 493, 492), (492, 493, 497, 496), (495, 492, 496, 499), (494, 495, 499, 498), (493, 494, 498, 497), (496, 497, 501, 500), (499, 496, 500, 503), (498, 499, 503, 502), (497, 498, 502, 501), (502, 503, 507, 506), (501, 502, 506, 505), (500, 501, 505, 504), (503, 500, 504, 507), (504, 505, 509, 508), (507, 504, 508, 511), (506, 507, 511, 510), (505, 506, 510, 509), (508, 509, 510, 511), (618, 521, 620, 619), (520, 522, 620, 521), (519, 523, 522, 520), (518, 524, 523, 519), (517, 525, 524, 518), (516, 526, 525, 517), (515, 527, 535, 526, 516), (514, 528, 527, 515), (529, 528, 514, 512), (524, 630, 631, 523), (630, 631, 530, 531), (531, 530, 532), (532, 534, 533, 531), (526, 532, 530, 525), (648, 649, 545, 647), (545, 649, 546, 544), (544, 546, 547, 543), (543, 547, 548, 542), (542, 548, 549, 541), (541, 549, 550, 540), (540, 550, 559, 551, 539), (539, 551, 552, 538), (536, 538, 552, 553), (547, 660, 659, 548), (555, 554, 660, 659), (556, 554, 555), (555, 557, 558, 556), (549, 554, 556, 550), (516, 517, 541, 540), (518, 519, 543, 542), (519, 520, 544, 543), (515, 516, 540, 539), (517, 518, 542, 541), (514, 515, 539, 538), (520, 521, 545, 544), (521, 618, 647, 545), (512, 514, 538, 536), (620, 522, 546, 649), (522, 523, 547, 546), (524, 525, 549, 548), (535, 527, 551, 559), (527, 528, 552, 551), (528, 529, 553, 552), (529, 512, 536, 553), (530, 631, 660, 554), (630, 524, 548, 659), (523, 631, 660, 547), (525, 530, 554, 549), (630, 531, 555, 659), (533, 534, 558, 557), (534, 532, 556, 558), (531, 533, 557, 555), (532, 526, 550, 556), (526, 535, 559, 550), (676, 677, 678, 569), (568, 569, 678, 570), (567, 568, 570, 571), (566, 567, 571, 572), (565, 566, 572, 573), (564, 565, 573, 574), (563, 564, 574, 583, 575), (562, 563, 575, 576), (577, 560, 562, 576), (572, 571, 689, 688), (688, 579, 578, 689), (579, 580, 578), (580, 579, 581, 582), (574, 573, 578, 580), (706, 705, 593, 707), (593, 592, 594, 707), (592, 591, 595, 594), (591, 590, 596, 595), (590, 589, 597, 596), (589, 588, 598, 597), (588, 587, 599, 607, 598), (587, 586, 600, 599), (584, 601, 600, 586), (595, 596, 717, 718), (603, 717, 718, 602), (604, 603, 602), (603, 604, 606, 605), (597, 598, 604, 602), (564, 588, 589, 565), (566, 590, 591, 567), (567, 591, 592, 568), (563, 587, 588, 564), (565, 589, 590, 566), (562, 586, 587, 563), (568, 592, 593, 569), (569, 593, 705, 676), (560, 584, 586, 562), (678, 707, 594, 570), (570, 594, 595, 571), (572, 596, 597, 573), (583, 607, 599, 575), (575, 599, 600, 576), (576, 600, 601, 577), (577, 601, 584, 560), (578, 602, 718, 689), (688, 717, 596, 572), (571, 595, 718, 689), (573, 597, 602, 578), (688, 717, 603, 579), (581, 605, 606, 582), (582, 606, 604, 580), (579, 603, 605, 581), (580, 604, 598, 574), (574, 598, 607, 583), (618, 619, 620, 617), (616, 617, 620, 621), (615, 616, 621, 622), (614, 615, 622, 623), (613, 614, 623, 624), (612, 613, 624, 625), (611, 612, 625, 636, 626), (610, 611, 626, 627), (628, 608, 610, 627), (623, 622, 631, 630), (630, 632, 629, 631), (632, 633, 629), (633, 632, 634, 635), (625, 624, 629, 633), (648, 647, 646, 649), (646, 645, 650, 649), (645, 644, 651, 650), (644, 643, 652, 651), (643, 642, 653, 652), (642, 641, 654, 653), (641, 640, 655, 665, 654), (640, 639, 656, 655), (637, 657, 656, 639), (651, 652, 659, 660), (661, 659, 660, 658), (662, 661, 658), (661, 662, 664, 663), (653, 654, 662, 658), (612, 641, 642, 613), (614, 643, 644, 615), (615, 644, 645, 616), (611, 640, 641, 612), (613, 642, 643, 614), (610, 639, 640, 611), (616, 645, 646, 617), (617, 646, 647, 618), (608, 637, 639, 610), (619, 648, 649, 620), (620, 649, 650, 621), (621, 650, 651, 622), (623, 652, 653, 624), (636, 665, 655, 626), (626, 655, 656, 627), (627, 656, 657, 628), (618, 647, 648, 619), (628, 657, 637, 608), (629, 658, 660, 631), (630, 659, 652, 623), (622, 651, 660, 631), (624, 653, 658, 629), (630, 659, 661, 632), (634, 663, 664, 635), (635, 664, 662, 633), (632, 661, 663, 634), (633, 662, 654, 625), (625, 654, 665, 636), (676, 675, 678, 677), (674, 679, 678, 675), (673, 680, 679, 674), (672, 681, 680, 673), (671, 682, 681, 672), (670, 683, 682, 671), (669, 684, 694, 683, 670), (668, 685, 684, 669), (686, 685, 668, 666), (681, 688, 689, 680), (688, 689, 687, 690), (690, 687, 691), (691, 693, 692, 690), (683, 691, 687, 682), (706, 707, 704, 705), (704, 707, 708, 703), (703, 708, 709, 702), (702, 709, 710, 701), (701, 710, 711, 700), (700, 711, 712, 699), (699, 712, 723, 713, 698), (698, 713, 714, 697), (695, 697, 714, 715), (709, 718, 717, 710), (719, 716, 718, 717), (720, 716, 719), (719, 721, 722, 720), (711, 716, 720, 712), (670, 671, 700, 699), (672, 673, 702, 701), (673, 674, 703, 702), (669, 670, 699, 698), (671, 672, 701, 700), (668, 669, 698, 697), (674, 675, 704, 703), (675, 676, 705, 704), (666, 668, 697, 695), (677, 678, 707, 706), (678, 679, 708, 707), (679, 680, 709, 708), (681, 682, 711, 710), (694, 684, 713, 723), (684, 685, 714, 713), (685, 686, 715, 714), (676, 677, 706, 705), (686, 666, 695, 715), (687, 689, 718, 716), (688, 681, 710, 717), (680, 689, 718, 709), (682, 687, 716, 711), (688, 690, 719, 717), (692, 693, 722, 721), (693, 691, 720, 722), (690, 692, 721, 719), (691, 683, 712, 720), (683, 694, 723, 712), (725, 727, 726, 724), (727, 731, 730, 726), (731, 729, 728, 730), (729, 725, 724, 728), (724, 726, 730, 728), (729, 731, 727, 725), (733, 732, 734, 735), (735, 734, 738, 739), (739, 738, 736, 737), (737, 736, 732, 733), (732, 736, 738, 734), (737, 733, 735, 739), (741, 740, 742, 743), (743, 742, 746, 747), (747, 746, 744, 745), (745, 744, 740, 741), (740, 744, 746, 742), (745, 741, 743, 747), (749, 751, 750, 748), (751, 755, 754, 750), (755, 753, 752, 754), (753, 749, 748, 752), (748, 750, 754, 752), (753, 755, 751, 749), (757, 759, 758, 756), (759, 763, 762, 758), (763, 761, 760, 762), (761, 757, 756, 760), (756, 758, 762, 760), (761, 763, 759, 757), (765, 764, 766, 767), (767, 766, 770, 771), (771, 770, 768, 769), (769, 768, 764, 765), (764, 768, 770, 766), (769, 765, 767, 771), (773, 772, 774, 775), (775, 774, 778, 779), (779, 778, 776, 777), (777, 776, 772, 773), (772, 776, 778, 774), (777, 773, 775, 779), (781, 783, 782, 780), (783, 787, 786, 782), (787, 785, 784, 786), (785, 781, 780, 784), (780, 782, 786, 784), (785, 787, 783, 781)])
me_mesh_004.polygons.foreach_set('use_smooth', [0, 1, 0, 0, 0, 1, 0, 0, 0, 1, 0, 0, 0, 1, 0, 0, 0, 1, 0, 0, 0, 1, 0, 0, 0, 1, 1, 1, 0, 0, 0, 1, 0, 0, 0, 1, 0, 0, 0, 1, 0, 0, 0, 1, 0, 0, 0, 1, 0, 0, 0, 1, 0, 1, 0, 1, 0, 0, 0, 0, 0, 0, 0, 0, 0, 0, 0, 0, 0, 0, 0, 0, 0, 0, 0, 0, 0, 0, 0, 0, 0, 0, 0, 0, 0, 0, 0, 0, 0, 0, 0, 0, 0, 0, 0, 0, 1, 1, 1, 1, 1, 1, 1, 1, 1, 1, 1, 1, 0, 1, 1, 1, 1, 0, 0, 0, 0, 0, 0, 1, 1, 1, 1, 1, 1, 1, 1, 1, 1, 1, 1, 1, 1, 1, 1, 1, 0, 0, 0, 0, 0, 0, 0, 0, 0, 0, 0, 0, 0, 0, 0, 0, 0, 0, 0, 0, 0, 0, 1, 0, 0, 0, 1, 0, 0, 0, 1, 0, 0, 0, 1, 0, 0, 0, 1, 0, 0, 0, 1, 0, 0, 0, 1, 1, 1, 0, 0, 0, 1, 0, 0, 0, 1, 0, 0, 0, 1, 0, 0, 0, 1, 0, 0, 0, 1, 0, 0, 0, 1, 0, 1, 0, 1, 0, 0, 0, 0, 0, 0, 0, 0, 0, 0, 0, 0, 0, 0, 0, 0, 0, 0, 0, 0, 0, 0, 0, 0, 0, 0, 0, 0, 0, 0, 0, 0, 0, 0, 0, 0, 0, 0, 0, 0, 1, 1, 1, 1, 1, 1, 1, 1, 1, 1, 1, 1, 0, 1, 1, 1, 1, 0, 0, 0, 0, 0, 0, 1, 1, 1, 1, 1, 1, 1, 1, 1, 1, 1, 1, 1, 1, 1, 1, 1, 0, 0, 0, 0, 0, 0, 0, 0, 0, 0, 0, 0, 0, 0, 0, 0, 0, 0, 0, 0, 0, 0, 1, 0, 0, 0, 1, 0, 0, 0, 1, 0, 0, 0, 1, 0, 0, 0, 1, 0, 0, 0, 1, 0, 0, 0, 1, 1, 1, 0, 0, 0, 1, 0, 0, 0, 1, 0, 0, 0, 1, 0, 0, 0, 1, 0, 0, 0, 1, 0, 0, 0, 1, 0, 1, 0, 1, 0, 0, 0, 0, 0, 0, 0, 0, 0, 0, 0, 0, 0, 0, 0, 0, 0, 0, 0, 0, 0, 0, 0, 0, 0, 0, 0, 0, 0, 0, 0, 0, 0, 0, 0, 0, 0, 0, 0, 0, 1, 1, 1, 1, 1, 1, 1, 1, 1, 1, 1, 1, 0, 1, 1, 1, 1, 0, 0, 0, 0, 0, 0, 1, 1, 1, 1, 1, 1, 1, 1, 1, 1, 1, 1, 1, 1, 1, 1, 1, 0, 0, 0, 0, 0, 0, 0, 0, 0, 0, 0, 0, 0, 0, 0, 0, 0, 0, 0, 0, 0, 0, 1, 0, 0, 0, 1, 0, 0, 0, 1, 0, 0, 0, 1, 0, 0, 0, 1, 0, 0, 0, 1, 0, 0, 0, 1, 1, 1, 0, 0, 0, 1, 0, 0, 0, 1, 0, 0, 0, 1, 0, 0, 0, 1, 0, 0, 0, 1, 0, 0, 0, 1, 0, 1, 0, 1, 0, 0, 0, 0, 0, 0, 0, 0, 0, 0, 0, 0, 0, 0, 0, 0, 0, 0, 0, 0, 0, 0, 0, 0, 0, 0, 0, 0, 0, 0, 0, 0, 0, 0, 0, 0, 0, 0, 0, 0, 1, 1, 1, 1, 1, 1, 1, 1, 1, 1, 1, 1, 0, 1, 1, 1, 1, 0, 0, 0, 0, 0, 0, 1, 1, 1, 1, 1, 1, 1, 1, 1, 1, 1, 1, 1, 1, 1, 1, 1, 0, 0, 0, 0, 0, 0, 0, 0, 0, 0, 0, 0, 0, 0, 0, 0, 0, 0, 0, 0, 0, 0, 0, 0, 0, 0, 0, 0, 0, 0, 0, 0, 0, 0, 0, 0, 0, 0, 0, 0, 0, 0, 0, 0, 0, 0, 0, 0, 0, 0, 0, 0, 0, 0, 0, 0, 0, 0, 0, 0, 0, 0, 0, 0, 0, 0, 0, 0, 0, 0, 0, 0, 0, 0, 0, 0, 0, 0, 0, 0, 0, 0, 0, 0, 0, 0, 0, 0, 0, 0, 0, 0, 0, 0, 0, 0, 0, 0, 0, 0, 0, 0, 0, 0, 0, 0, 0, 0, 0, 0, 0, 0, 0, 0, 0, 0, 0, 0, 0, 0, 0, 0, 0, 0, 0, 0, 0, 0, 0, 0, 0, 0, 0, 0, 0, 0, 0, 0, 0, 0, 0, 0, 0, 0, 0, 0, 0, 0, 0, 0, 0, 0, 0, 0, 0, 0, 0, 0, 0, 0, 0, 0, 0, 0, 0, 0, 0, 0, 0, 0, 0, 0, 0, 0, 0, 0, 0, 0, 0, 0, 0, 0, 0, 0, 0, 0, 0, 0, 0, 0, 0, 0, 0, 0, 0, 0, 0, 0, 0, 0, 0, 0, 0, 0, 0, 0, 0, 0, 0, 0, 0, 0, 0, 0, 0, 0, 0, 0, 0, 0, 0, 0, 0, 0, 0, 0, 0, 0, 0, 0, 0, 0, 0, 0, 0, 0, 0, 0, 0, 0, 0, 0, 0, 0, 0, 0, 0, 0, 0, 0, 0, 0, 0, 0, 0, 0, 0, 0, 0, 0, 0, 0, 0, 0, 0, 0, 0, 0, 0, 0, 0, 0, 0, 0, 0, 0, 0, 0, 0, 0, 0, 0, 0, 0, 0, 0, 0, 0, 0])
_k = set([(512, 514), (514, 515), (515, 516), (516, 517), (517, 518), (518, 519), (519, 520), (520, 521), (521, 618), (536, 538), (538, 539), (539, 540), (540, 541), (541, 542), (542, 543), (543, 544), (544, 545), (545, 647), (560, 562), (562, 563), (563, 564), (564, 565), (565, 566), (566, 567), (567, 568), (568, 569), (569, 676), (584, 586), (586, 587), (587, 588), (588, 589), (589, 590), (590, 591), (591, 592), (592, 593), (593, 705), (608, 610), (610, 611), (611, 612), (612, 613), (613, 614), (614, 615), (615, 616), (616, 617), (617, 618), (637, 639), (639, 640), (640, 641), (641, 642), (642, 643), (643, 644), (644, 645), (645, 646), (646, 647), (666, 668), (668, 669), (669, 670), (670, 671), (671, 672), (672, 673), (673, 674), (674, 675), (675, 676), (695, 697), (697, 698), (698, 699), (699, 700), (700, 701), (701, 702), (702, 703), (703, 704), (704, 705)])
me_mesh_004.attributes.new('sharp_edge', 'BOOLEAN', 'EDGE').data.foreach_set('value', [ (min(e.vertices), max(e.vertices)) in _k for e in me_mesh_004.edges])
me_mesh_004.use_remesh_preserve_volume = False
me_mesh_004.use_remesh_preserve_attributes = False
me_mesh_004.use_mirror_vertex_groups = False
me_mesh_004.update()
me_lod_a_vault_001 = bpy.data.meshes.new('LOD_A_Vault.001')
me_lod_a_vault_001.from_pydata([(-3.846, 4.154, 7.944), (-5.991e-07, 4.154, 7.944), (-5.93e-07, 4.346, 7.811), (-6.028e-07, 4.038, 7.993), (-5.838e-07, 4.635, 7.553), (-3.365, 4.635, 7.553), (-5.694e-07, 5.087, 7.127), (-2.913, 5.087, 7.127), (-5.521e-07, 5.633, 6.491), (-7.706e-07, 6.259, 5.604), (-1.741, 6.259, 5.604), (-5.102e-07, 6.951, 4.423), (-1.049, 6.951, 4.423), (-4.909e-07, 7.557, 2.907), (-4.818e-07, 7.843, 1.014), (-9.237e-07, 3.846, 7.944), (-8.665e-07, 3.654, 7.811), (-3.654, 3.654, 7.811), (-9.581e-07, 3.962, 7.993), (-7.803e-07, 3.365, 7.553), (-7.868e-07, 4.0, 8.0), (-6.457e-07, 2.913, 7.127), (-4.829e-07, 2.367, 6.491), (-5.346e-07, 1.741, 5.604), (-1.741, 1.741, 5.604), (-9.006e-08, 1.049, 4.423), (9.05e-08, 0.4431, 2.907), (1.756e-07, 0.1575, 1.014), (-4.154, 4.154, 7.944), (-8.0, 4.154, 7.944), (-8.0, 4.346, 7.811), (-4.346, 4.346, 7.811), (-4.038, 4.038, 7.993), (-8.0, 4.038, 7.993), (-8.0, 4.635, 7.553), (-4.635, 4.635, 7.553), (-8.0, 5.087, 7.127), (-5.087, 5.087, 7.127), (-8.0, 5.633, 6.491), (-5.633, 5.633, 6.491), (-8.0, 6.259, 5.604), (-6.259, 6.259, 5.604), (-8.0, 6.951, 4.423), (-6.951, 6.951, 4.423), (-8.0, 7.557, 2.907), (-7.557, 7.557, 2.907), (-8.0, 7.843, 1.014), (-7.843, 7.843, 1.014), (-7.847, 8.0, -0.02371), (-4.154, 3.846, 7.944), (-8.0, 3.846, 7.944), (-8.0, 3.654, 7.811), (-4.346, 3.654, 7.811), (-8.0, 3.962, 7.993), (-8.0, 3.365, 7.553), (-4.635, 3.365, 7.553), (-8.0, 4.0, 8.0), (-4.0, 4.0, 8.0), (-8.0, 2.913, 7.127), (-5.087, 2.913, 7.127), (-8.0, 2.367, 6.491), (-5.633, 2.367, 6.491), (-8.0, 1.741, 5.604), (-6.259, 1.741, 5.604), (-8.0, 1.049, 4.423), (-6.951, 1.049, 4.423), (-8.0, 0.4431, 2.907), (-7.557, 0.4431, 2.907), (-8.0, 0.1575, 1.014), (-7.843, 0.1575, 1.014), (-8.0, 0.0, 0.0), (-3.846, 3.846, 7.944), (-3.846, 0.0, 7.944), (-3.654, 0.0, 7.811), (-3.962, 3.962, 7.993), (-3.962, 0.0, 7.993), (-3.365, 0.0, 7.553), (-3.365, 3.365, 7.553), (-2.913, 0.0, 7.127), (-2.913, 2.913, 7.127), (-2.367, 0.0, 6.491), (-2.367, 2.367, 6.491), (-1.741, 2.384e-07, 5.604), (-1.049, 0.0, 4.423), (-1.049, 1.049, 4.423), (-0.4431, 0.0, 2.907), (-0.4431, 0.4431, 2.907), (-0.1575, 0.0, 1.014), (-0.1575, 0.1575, 1.014), (-7.153e-07, 0.0, 0.0), (-3.859, 8.0, 7.92), (-3.683, 8.0, 7.775), (-3.654, 4.346, 7.811), (-3.962, 4.038, 7.993), (-3.965, 8.0, 7.981), (-3.416, 8.0, 7.497), (-2.993, 8.0, 7.051), (-2.481, 8.0, 6.402), (-2.367, 5.633, 6.491), (-1.896, 8.0, 5.504), (-1.252, 8.0, 4.324), (-0.7008, 8.0, 2.837), (-0.4431, 7.557, 2.907), (-0.3763, 8.0, 0.9801), (-0.1575, 7.843, 1.014), (-0.1526, 8.0, -0.02371), (-4.154, 2.812e-07, 7.944), (-4.346, 2.553e-07, 7.811), (-4.038, 3.962, 7.993), (-4.038, 2.968e-07, 7.993), (-4.635, 2.162e-07, 7.553), (-4.0, 1.51e-07, 8.0), (-5.087, 1.552e-07, 7.127), (-5.633, 8.139e-08, 6.491), (-6.259, 2.352e-07, 5.604), (-6.951, -9.67e-08, 4.423), (-7.557, -1.786e-07, 2.907), (-7.843, -2.171e-07, 1.014), (-4.141, 8.0, 7.92), (-4.317, 8.0, 7.775), (-4.035, 8.0, 7.981), (-4.584, 8.0, 7.497), (-4.0, 8.0, 7.994), (-5.007, 8.0, 7.051), (-5.519, 8.0, 6.402), (-6.104, 8.0, 5.504), (-6.748, 8.0, 4.324), (-7.299, 8.0, 2.837), (-7.624, 8.0, 0.9801), (-3.846, 8.0, 7.944), (-3.654, 8.0, 7.811), (-3.962, 8.0, 7.993), (-3.365, 8.0, 7.553), (-4.0, 8.0, 8.0), (-2.913, 8.0, 7.127), (-2.367, 8.0, 6.491), (-1.741, 8.0, 5.604), (-1.049, 8.0, 4.423), (-0.4431, 8.0, 2.907), (-0.1575, 8.0, 1.014), (-1.669e-06, 8.0, 0.0), (-4.154, 8.0, 7.944), (-4.346, 8.0, 7.811), (-4.038, 8.0, 7.993), (-4.635, 8.0, 7.553), (-5.087, 8.0, 7.127), (-5.633, 8.0, 6.491), (-6.259, 8.0, 5.604), (-6.951, 8.0, 4.423), (-7.557, 8.0, 2.907), (-7.843, 8.0, 1.014), (-8.0, 8.0, 0.0)], [], [(5, 4, 6, 7), (10, 9, 11, 12), (28, 31, 30, 29), (32, 28, 29, 33), (31, 35, 34, 30), (35, 37, 36, 34), (37, 39, 38, 36), (39, 41, 40, 38), (41, 43, 42, 40), (43, 45, 44, 42), (45, 47, 46, 44), (47, 151, 46), (49, 50, 51, 52), (52, 51, 54, 55), (55, 54, 58, 59), (59, 58, 60, 61), (61, 60, 62, 63), (63, 62, 64, 65), (65, 64, 66, 67), (67, 66, 68, 69), (69, 68, 70), (74, 75, 72, 71), (77, 76, 78, 79), (79, 78, 80, 81), (84, 83, 85, 86), (86, 85, 87, 88), (88, 87, 89), (102, 104, 139, 138), (104, 140, 139), (0, 1, 2, 92), (93, 3, 1, 0), (92, 2, 4, 5), (20, 3, 93, 57), (7, 6, 8, 98), (98, 8, 9, 10), (12, 11, 13, 102), (102, 13, 14, 104), (104, 14, 140), (71, 17, 16, 15), (74, 71, 15, 18), (17, 77, 19, 16), (20, 57, 74, 18), (77, 79, 21, 19), (79, 81, 22, 21), (81, 24, 23, 22), (24, 84, 25, 23), (84, 86, 26, 25), (86, 88, 27, 26), (88, 89, 27), (56, 57, 32, 33), (108, 53, 50, 49), (56, 53, 108, 57), (71, 72, 73, 17), (17, 73, 76, 77), (111, 75, 74, 57), (81, 80, 82, 24), (24, 82, 83, 84), (0, 92, 130, 129), (93, 0, 129, 131), (92, 5, 132, 130), (133, 57, 93, 131), (5, 7, 134, 132), (7, 98, 135, 134), (98, 10, 136, 135), (10, 12, 137, 136), (12, 102, 138, 137), (49, 52, 107, 106), (108, 49, 106, 109), (52, 55, 110, 107), (111, 57, 108, 109), (55, 59, 112, 110), (59, 61, 113, 112), (61, 63, 114, 113), (63, 65, 115, 114), (65, 67, 116, 115), (67, 69, 117, 116), (69, 70, 117), (28, 141, 142, 31), (32, 143, 141, 28), (31, 142, 144, 35), (133, 143, 32, 57), (35, 144, 145, 37), (37, 145, 146, 39), (39, 146, 147, 41), (41, 147, 148, 43), (43, 148, 149, 45), (45, 149, 150, 47), (47, 150, 151), (105, 48, 128, 103), (103, 128, 127, 101), (101, 127, 126, 100), (100, 126, 125, 99), (99, 125, 124, 97), (97, 124, 123, 96), (96, 123, 121, 95), (95, 121, 119, 91), (91, 119, 118, 90), (90, 118, 120, 94), (94, 120, 122), (91, 90, 129, 130), (90, 94, 131, 129), (95, 91, 130, 132), (94, 122, 133, 131), (96, 95, 132, 134), (97, 96, 134, 135), (99, 97, 135, 136), (100, 99, 136, 137), (101, 100, 137, 138), (103, 101, 138, 139), (105, 103, 139, 140), (118, 119, 142, 141), (120, 118, 141, 143), (119, 121, 144, 142), (122, 120, 143, 133), (121, 123, 145, 144), (123, 124, 146, 145), (124, 125, 147, 146), (125, 126, 148, 147), (126, 127, 149, 148), (127, 128, 150, 149), (128, 48, 151, 150)])
me_lod_a_vault_001.use_remesh_preserve_volume = False
me_lod_a_vault_001.use_remesh_preserve_attributes = False
me_lod_a_vault_001.use_mirror_vertex_groups = False
me_lod_a_vault_001.update()
me_lod_a_vault_003 = bpy.data.meshes.new('LOD_A_Vault.003')
me_lod_a_vault_003.from_pydata([], [], [])
me_lod_a_vault_003.use_remesh_preserve_volume = False
me_lod_a_vault_003.use_remesh_preserve_attributes = False
me_lod_a_vault_003.use_mirror_vertex_groups = False
me_lod_a_vault_003.update()
me_mesh_008 = bpy.data.meshes.new('Mesh.008')
me_mesh_008.from_pydata([(1.788, 2.071, 4.07), (1.788, -2.071, -4.072), (2.071, -2.071, -4.072), (1.789, -2.071, -3.074), (2.07, -2.071, -3.042), (1.351, -1.788, -1.207), (1.351, -2.071, -1.207), (1.621, -2.071, -1.122), (1.007, -1.788, 0.4134), (0.7533, -1.788, 0.2891), (0.7533, -2.071, 0.2891), (1.007, -2.071, 0.4134), (0.3076, -1.788, 1.609), (0.06982, -1.788, 1.455), (0.06981, -2.071, 1.455), (0.3076, -2.071, 1.609), (-0.3263, -1.788, 2.506), (-0.5494, -1.788, 2.332), (-0.5494, -2.071, 2.332), (-0.3263, -2.071, 2.506), (-0.8818, -1.788, 3.153), (-1.086, -1.788, 2.957), (-1.086, -2.071, 2.957), (-0.8818, -2.071, 3.153), (-1.34, -1.788, 3.585), (-1.531, -1.788, 3.377), (-1.531, -2.071, 3.377), (-1.34, -2.071, 3.585), (-1.635, -1.788, 3.849), (-1.815, -1.788, 3.631), (-1.815, -2.071, 3.631), (-1.635, -2.071, 3.849), (-1.925, -1.788, 4.062), (-1.925, -2.071, 4.062), (-2.071, -1.788, 4.07), (-2.071, -1.788, 3.787), (-2.071, -2.071, 3.787), (-2.071, -2.071, 4.07), (2.071, 2.071, 4.07), (1.788, 1.925, 4.062), (1.788, 2.071, 3.794), (2.071, 2.071, 3.794), (2.071, 1.925, 4.062), (1.788, 1.635, 3.849), (1.788, 1.815, 3.631), (2.071, 1.815, 3.631), (2.071, 1.635, 3.849), (1.788, 1.34, 3.585), (1.788, 1.531, 3.377), (2.071, 1.531, 3.377), (2.071, 1.34, 3.585), (1.788, 0.8818, 3.153), (1.788, 1.086, 2.957), (2.071, 1.086, 2.957), (2.071, 0.8818, 3.153), (1.788, 0.3263, 2.506), (1.788, 0.5494, 2.332), (2.071, 0.5494, 2.332), (2.071, 0.3263, 2.506), (1.788, -0.3076, 1.609), (1.788, -0.06982, 1.455), (2.071, -0.06982, 1.455), (2.071, -0.3076, 1.609), (1.788, -1.007, 0.4134), (1.788, -0.7533, 0.2891), (2.071, -0.7533, 0.2891), (2.071, -1.007, 0.4134), (1.788, -1.351, -1.207), (2.071, -1.351, -1.207), (2.071, -1.621, -1.122), (2.071, -1.789, -3.074), (2.071, -1.788, -4.072), (1.788, -1.788, -4.072), (1.79, -1.79, -3.09), (1.345, -1.628, -1.165), (1.7, -1.7, -1.084), (1.628, -1.345, -1.165), (1.357, -1.357, -1.246), (0.7389, -1.022, 0.3512), (0.9968, -0.9968, 0.4647), (1.022, -0.7389, 0.3512), (0.7639, -0.7639, 0.2378), (0.04728, -0.3301, 1.532), (0.2933, -0.2933, 1.667), (0.3301, -0.04727, 1.532), (0.0841, -0.0841, 1.397), (-0.5793, 0.2964, 2.419), (-0.3428, 0.3428, 2.567), (-0.2964, 0.5793, 2.419), (-0.5329, 0.5329, 2.271), (-1.126, 0.8427, 3.055), (-0.8998, 0.8998, 3.216), (-0.8427, 1.126, 3.055), (-1.068, 1.068, 2.894), (-1.577, 1.294, 3.481), (-1.359, 1.359, 3.649), (-1.294, 1.577, 3.481), (-1.513, 1.513, 3.313), (-1.866, 1.583, 3.74), (-1.656, 1.656, 3.914), (-1.583, 1.866, 3.74), (-1.794, 1.794, 3.565), (-1.858, 1.858, 4.054), (-1.976, 1.976, 3.691), (-2.071, 1.805, 3.89), (-2.071, 2.071, 4.072), (-1.803, 2.071, 3.89), (-2.071, 2.071, 3.708), (1.372, -1.372, -4.072), (2.487, -1.372, -4.072), (2.487, -2.487, -4.072), (1.372, -2.487, -4.072), (1.372, -1.372, -4.095), (2.487, -1.372, -4.095), (2.487, -2.487, -4.095), (1.372, -2.487, -4.095), (1.346, -1.346, -4.095), (2.513, -1.346, -4.095), (2.513, -2.513, -4.095), (1.346, -2.513, -4.095), (1.346, -1.346, -4.155), (2.513, -1.346, -4.155), (2.513, -2.513, -4.155), (1.346, -2.513, -4.155), (1.346, -1.346, -4.572), (2.513, -1.346, -4.572), (2.513, -2.513, -4.572), (1.346, -2.513, -4.572)], [(73, 4)], [(4, 7, 6, 3), (69, 66, 63, 75), (75, 63, 64, 67), (6, 10, 9, 5), (7, 11, 10, 6), (8, 12, 15, 11), (9, 13, 12, 8), (10, 14, 13, 9), (11, 15, 14, 10), (12, 16, 19, 15), (13, 17, 16, 12), (14, 18, 17, 13), (15, 19, 18, 14), (16, 20, 23, 19), (17, 21, 20, 16), (18, 22, 21, 17), (19, 23, 22, 18), (20, 24, 27, 23), (21, 25, 24, 20), (22, 26, 25, 21), (23, 27, 26, 22), (24, 28, 31, 27), (25, 29, 28, 24), (26, 30, 29, 25), (27, 31, 30, 26), (28, 32, 33, 31), (32, 34, 37, 33), (42, 38, 0, 39), (44, 40, 41, 45), (43, 39, 40, 44), (45, 41, 42, 46), (46, 42, 39, 43), (48, 44, 45, 49), (47, 43, 44, 48), (49, 45, 46, 50), (50, 46, 43, 47), (52, 48, 49, 53), (51, 47, 48, 52), (53, 49, 50, 54), (54, 50, 47, 51), (55, 51, 52, 56), (56, 52, 53, 57), (57, 53, 54, 58), (58, 54, 51, 55), (60, 56, 57, 61), (59, 55, 56, 60), (61, 57, 58, 62), (62, 58, 55, 59), (63, 59, 60, 64), (64, 60, 61, 65), (65, 61, 62, 66), (66, 62, 59, 63), (67, 64, 65, 68), (7, 4, 75), (68, 65, 66, 69), (69, 75, 4), (74, 78, 81, 77), (75, 79, 78, 74), (76, 80, 79, 75), (77, 81, 80, 76), (78, 82, 85, 81), (79, 83, 82, 78), (80, 84, 83, 79), (81, 85, 84, 80), (82, 86, 89, 85), (83, 87, 86, 82), (84, 88, 87, 83), (85, 89, 88, 84), (86, 90, 93, 89), (87, 91, 90, 86), (88, 92, 91, 87), (89, 93, 92, 88), (90, 94, 97, 93), (91, 95, 94, 90), (92, 96, 95, 91), (93, 97, 96, 92), (94, 98, 101, 97), (95, 99, 98, 94), (96, 100, 99, 95), (97, 101, 100, 96), (106, 103, 107), (102, 105, 106), (3, 6, 5, 73), (29, 35, 32, 28), (30, 36, 35, 29), (31, 33, 36, 30), (35, 32, 34), (33, 37, 36), (39, 40, 0), (41, 38, 42), (73, 67, 68, 70), (70, 68, 69, 4), (1, 3, 73, 72), (2, 4, 3, 1), (71, 70, 4, 2), (72, 73, 70, 71), (75, 8, 11, 7), (25, 94, 90, 21), (21, 90, 86, 17), (17, 86, 82, 13), (13, 82, 78, 9), (9, 78, 74, 5), (67, 76, 80, 64), (60, 64, 80, 84), (56, 60, 84, 88), (52, 56, 88, 92), (48, 52, 92, 96), (44, 48, 96, 100), (5, 9, 8, 75), (29, 98, 94, 25), (74, 77, 73, 5), (76, 67, 73, 77), (40, 44, 100, 106), (101, 103, 106, 100), (100, 106, 102, 99), (98, 104, 103, 101), (99, 102, 104, 98), (103, 104, 107), (104, 105, 102), (29, 35, 104, 98), (79, 75, 63), (8, 75, 79), (59, 83, 79, 63), (8, 79, 83, 12), (55, 87, 83, 59), (51, 91, 87, 55), (47, 95, 91, 51), (43, 99, 95, 47), (43, 39, 102, 99), (12, 83, 87, 16), (16, 87, 91, 20), (20, 91, 95, 24), (24, 95, 99, 28), (28, 99, 102, 32), (102, 39, 0, 105), (102, 105, 34, 32), (2, 1, 111, 110), (1, 72, 108, 111), (71, 2, 110, 109), (72, 71, 109, 108), (108, 109, 113, 112), (111, 108, 112, 115), (110, 111, 115, 114), (109, 110, 114, 113), (112, 113, 117, 116), (115, 112, 116, 119), (114, 115, 119, 118), (113, 114, 118, 117), (118, 119, 123, 122), (117, 118, 122, 121), (116, 117, 121, 120), (119, 116, 120, 123), (120, 121, 125, 124), (123, 120, 124, 127), (122, 123, 127, 126), (121, 122, 126, 125), (124, 125, 126, 127)])
me_mesh_008.polygons.foreach_set('use_smooth', [0, 1, 0, 0, 0, 1, 0, 0, 0, 1, 0, 0, 0, 1, 0, 0, 0, 1, 0, 0, 0, 1, 0, 0, 0, 1, 1, 1, 0, 0, 0, 1, 0, 0, 0, 1, 0, 0, 0, 1, 0, 0, 0, 1, 0, 0, 0, 1, 0, 0, 0, 1, 0, 1, 0, 1, 0, 0, 0, 0, 0, 0, 0, 0, 0, 0, 0, 0, 0, 0, 0, 0, 0, 0, 0, 0, 0, 0, 0, 0, 0, 0, 0, 0, 0, 0, 0, 0, 0, 0, 0, 0, 0, 0, 0, 0, 1, 1, 1, 1, 1, 1, 1, 1, 1, 1, 1, 1, 0, 1, 1, 1, 1, 0, 0, 0, 0, 0, 0, 1, 1, 1, 1, 1, 1, 1, 1, 1, 1, 1, 1, 1, 1, 1, 1, 1, 0, 0, 0, 0, 0, 0, 0, 0, 0, 0, 0, 0, 0, 0, 0, 0, 0, 0, 0, 0, 0])
me_mesh_008.use_remesh_preserve_volume = False
me_mesh_008.use_remesh_preserve_attributes = False
me_mesh_008.use_mirror_vertex_groups = False
me_mesh_008.update()
me_mesh_011 = bpy.data.meshes.new('Mesh.011')
me_mesh_011.from_pydata([(-0.1414, -0.1414, -2.861e-06), (-0.1414, -0.1414, 0.2), (-0.1405, -0.1414, 0.9974), (-0.578, -0.1414, 2.864), (-1.176, -0.1414, 4.361), (-1.859, -0.1414, 5.527), (-2.479, -0.1414, 6.404), (-3.009, -0.1414, 7.029), (-3.46, -0.1414, 7.449), (-3.744, -0.1414, 7.702), (-4.0, -0.1414, 7.859), (-4.0, -0.1414, 7.659), (-4.0, -0.1414, 7.559), (-3.7, -0.1414, 7.459), (-2.99, -0.1414, 6.726), (-2.94, -0.1414, 6.662), (-2.039, -0.1414, 5.457), (-1.979, -0.1414, 5.376), (-1.114, -0.1414, 2.859), (-1.114, -0.1414, 0.9586), (-1.114, -0.1414, 0.0), (-3.009, -0.1656, 4.1), (-4.0, -0.1668, 5.386), (-4.0, -0.1668, 5.537), (-3.078, -0.1627, 4.0), (-2.948, -0.1488, 4.0), (-3.078, -0.1627, 0.0), (-2.948, -0.1488, 0.0), (-1.114, -0.1414, 4.0)], [(0, 1), (1, 2)], [(10, 9, 12, 11), (8, 13, 12, 9), (7, 14, 13, 8), (6, 15, 14, 7), (5, 16, 15, 6), (4, 17, 16, 5), (3, 18, 28, 17, 4), (2, 19, 18, 3), (20, 19, 2, 0), (15, 22, 23, 14), (22, 23, 21, 24), (24, 21, 25), (25, 27, 26, 24), (17, 25, 21, 16)])
_k = set([(0, 2), (2, 3), (3, 4), (4, 5), (5, 6), (6, 7), (7, 8), (8, 9), (9, 10)])
me_mesh_011.attributes.new('sharp_edge', 'BOOLEAN', 'EDGE').data.foreach_set('value', [ (min(e.vertices), max(e.vertices)) in _k for e in me_mesh_011.edges])
me_mesh_011.use_remesh_preserve_volume = False
me_mesh_011.use_remesh_preserve_attributes = False
me_mesh_011.use_mirror_vertex_groups = False
me_mesh_011.update()
me_mesh_010 = bpy.data.meshes.new('Mesh.010')
me_mesh_010.from_pydata([(-4.0, -0.1414, 0.0), (-4.0, -0.1414, 0.1), (-0.4, -0.1414, 0.0), (-0.4, -0.1414, 0.1), (-4.0, -0.5414, 0.0), (-4.0, -0.5414, 0.1), (-0.4, -0.5414, 0.0), (-0.4, -0.5414, 0.1)], [], [(1, 3, 2, 0), (3, 7, 6, 2), (7, 5, 4, 6), (5, 1, 0, 4), (0, 2, 6, 4), (5, 7, 3, 1)])
me_mesh_010.use_remesh_preserve_volume = False
me_mesh_010.use_remesh_preserve_attributes = False
me_mesh_010.use_mirror_vertex_groups = False
me_mesh_010.update()
me_mesh_009 = bpy.data.meshes.new('Mesh.009')
me_mesh_009.from_pydata([(-4.0, -0.1414, 0.0), (-4.0, -0.1414, 0.1), (-0.1414, -0.1414, 0.0), (-0.1414, -0.1414, 0.1), (-4.0, -0.5414, 0.0), (-4.0, -0.5414, 0.1), (-0.1414, -0.5414, 0.0), (-0.1414, -0.5414, 0.1)], [], [(1, 3, 2, 0), (3, 7, 6, 2), (7, 5, 4, 6), (5, 1, 0, 4), (0, 2, 6, 4), (5, 7, 3, 1)])
me_mesh_009.use_remesh_preserve_volume = False
me_mesh_009.use_remesh_preserve_attributes = False
me_mesh_009.use_mirror_vertex_groups = False
me_mesh_009.update()
me_lod_a_vault_004 = bpy.data.meshes.new('LOD_A_Vault.004')
me_lod_a_vault_004.from_pydata([(-7.0, 8.0, -1.0), (-7.0, 8.0, 0.0), (-7.019, 7.805, -1.0), (-7.019, 7.805, 0.0), (-7.076, 7.617, -1.0), (-7.076, 7.617, 0.0), (-7.169, 7.444, -1.0), (-7.169, 7.444, 0.0), (-7.293, 7.293, -1.0), (-7.293, 7.293, 0.0), (-7.444, 7.169, -1.0), (-7.444, 7.169, 0.0), (-7.617, 7.076, -1.0), (-7.617, 7.076, 0.0), (-7.805, 7.019, -1.0), (-7.805, 7.019, 0.0), (-8.0, 7.0, -1.0), (-8.0, 7.0, 0.0), (-8.195, 7.019, -1.0), (-8.195, 7.019, 0.0), (-8.383, 7.076, -1.0), (-8.383, 7.076, 0.0), (-8.556, 7.169, -1.0), (-8.556, 7.169, 0.0), (-8.707, 7.293, -1.0), (-8.707, 7.293, 0.0), (-8.831, 7.444, -1.0), (-8.831, 7.444, 0.0), (-8.924, 7.617, -1.0), (-8.924, 7.617, 0.0), (-8.981, 7.805, -1.0), (-8.981, 7.805, 0.0), (-9.0, 8.0, -1.0), (-9.0, 8.0, 0.0), (-8.981, 8.195, -1.0), (-8.981, 8.195, 0.0), (-8.924, 8.383, -1.0), (-8.924, 8.383, 0.0), (-8.831, 8.556, -1.0), (-8.831, 8.556, 0.0), (-8.707, 8.707, -1.0), (-8.707, 8.707, 0.0), (-8.556, 8.831, -1.0), (-8.556, 8.831, 0.0), (-8.383, 8.924, -1.0), (-8.383, 8.924, 0.0), (-8.195, 8.981, -1.0), (-8.195, 8.981, 0.0), (-8.0, 9.0, -1.0), (-8.0, 9.0, 0.0), (-7.805, 8.981, -1.0), (-7.805, 8.981, 0.0), (-7.617, 8.924, -1.0), (-7.617, 8.924, 0.0), (-7.444, 8.831, -1.0), (-7.444, 8.831, 0.0), (-7.293, 8.707, -1.0), (-7.293, 8.707, 0.0), (-7.169, 8.556, -1.0), (-7.169, 8.556, 0.0), (-7.076, 8.383, -1.0), (-7.076, 8.383, 0.0), (-7.019, 8.195, -1.0), (-7.019, 8.195, 0.0)], [], [(0, 1, 3, 2), (2, 3, 5, 4), (4, 5, 7, 6), (6, 7, 9, 8), (8, 9, 11, 10), (10, 11, 13, 12), (12, 13, 15, 14), (14, 15, 17, 16), (16, 17, 19, 18), (18, 19, 21, 20), (20, 21, 23, 22), (22, 23, 25, 24), (24, 25, 27, 26), (26, 27, 29, 28), (28, 29, 31, 30), (30, 31, 33, 32), (32, 33, 35, 34), (34, 35, 37, 36), (36, 37, 39, 38), (38, 39, 41, 40), (40, 41, 43, 42), (42, 43, 45, 44), (44, 45, 47, 46), (46, 47, 49, 48), (48, 49, 51, 50), (50, 51, 53, 52), (52, 53, 55, 54), (54, 55, 57, 56), (56, 57, 59, 58), (58, 59, 61, 60), (3, 1, 63, 61, 59, 57, 55, 53, 51, 49, 47, 45, 43, 41, 39, 37, 35, 33, 31, 29, 27, 25, 23, 21, 19, 17, 15, 13, 11, 9, 7, 5), (62, 63, 1, 0), (60, 61, 63, 62), (0, 2, 4, 6, 8, 10, 12, 14, 16, 18, 20, 22, 24, 26, 28, 30, 32, 34, 36, 38, 40, 42, 44, 46, 48, 50, 52, 54, 56, 58, 60, 62)])
me_lod_a_vault_004.use_remesh_preserve_volume = False
me_lod_a_vault_004.use_remesh_preserve_attributes = False
me_lod_a_vault_004.use_mirror_vertex_groups = False
me_lod_a_vault_004.update()

# ---- curves / text
cu_beziercircle_002 = bpy.data.curves.new('BezierCircle.002', 'CURVE')
cu_beziercircle_002.dimensions = '3D'
_sp = cu_beziercircle_002.splines.new('BEZIER'); _sp.bezier_points.add(3)
_sp.bezier_points.foreach_set('co', [-1.0, 0.0, 0.0, 0.0, 1.0, 0.0, 1.0, 0.0, 0.0, 0.0, -1.0, 0.0])
_sp.bezier_points.foreach_set('handle_left', [-1.0, -0.5521, 0.0, -0.5521, 1.0, 0.0, 1.0, 0.5521, 0.0, 0.5521, -1.0, 0.0])
_sp.bezier_points.foreach_set('handle_right', [-1.0, 0.5521, 0.0, 0.5521, 1.0, 0.0, 1.0, -0.5521, 0.0, -0.5521, -1.0, 0.0])
for _p, _l, _r in zip(_sp.bezier_points, ['AUTO', 'AUTO', 'AUTO', 'AUTO'], ['AUTO', 'AUTO', 'AUTO', 'AUTO']): _p.handle_left_type = _l; _p.handle_right_type = _r
_sp.order_u = 0
_sp.order_v = 0
_sp.resolution_u = 1
_sp.use_cyclic_u = True
cu_beziercircle_002.use_path = True
cu_beziercircle_002.use_path_clamp = True
cu_beziercircle_002.bevel_resolution = 0
cu_beziercircle_002.resolution_u = 1
cu_beziercircle_002.fill_mode = 'HALF'
cu_beziercircle = bpy.data.curves.new('BezierCircle', 'CURVE')
cu_beziercircle.dimensions = '3D'
_sp = cu_beziercircle.splines.new('BEZIER'); _sp.bezier_points.add(3)
_sp.bezier_points.foreach_set('co', [-1.0, 0.0, 0.0, 0.0, 1.0, 0.0, 1.0, 0.0, 0.0, 0.0, -1.0, 0.0])
_sp.bezier_points.foreach_set('handle_left', [-1.0, -0.5521, 0.0, -0.5521, 1.0, 0.0, 1.0, 0.5521, 0.0, 0.5521, -1.0, 0.0])
_sp.bezier_points.foreach_set('handle_right', [-1.0, 0.5521, 0.0, 0.5521, 1.0, 0.0, 1.0, -0.5521, 0.0, -0.5521, -1.0, 0.0])
for _p, _l, _r in zip(_sp.bezier_points, ['AUTO', 'AUTO', 'AUTO', 'AUTO'], ['AUTO', 'AUTO', 'AUTO', 'AUTO']): _p.handle_left_type = _l; _p.handle_right_type = _r
_sp.order_u = 0
_sp.order_v = 0
_sp.resolution_u = 1
_sp.use_cyclic_u = True
_sp.use_smooth = False
cu_beziercircle.use_path = True
cu_beziercircle.use_path_clamp = True
cu_beziercircle.bevel_resolution = 0
cu_beziercircle.resolution_u = 1
cu_beziercircle.fill_mode = 'HALF'
cu_beziercircle_001 = bpy.data.curves.new('BezierCircle.001', 'CURVE')
cu_beziercircle_001.dimensions = '3D'
_sp = cu_beziercircle_001.splines.new('BEZIER'); _sp.bezier_points.add(3)
_sp.bezier_points.foreach_set('co', [-1.0, 0.0, 0.0, 0.0, 1.0, 0.0, 1.0, 0.0, 0.0, 0.0, -1.0, 0.0])
_sp.bezier_points.foreach_set('handle_left', [-1.0, -0.5521, 0.0, -0.5521, 1.0, 0.0, 1.0, 0.5521, 0.0, 0.5521, -1.0, 0.0])
_sp.bezier_points.foreach_set('handle_right', [-1.0, 0.5521, 0.0, 0.5521, 1.0, 0.0, 1.0, -0.5521, 0.0, -0.5521, -1.0, 0.0])
for _p, _l, _r in zip(_sp.bezier_points, ['AUTO', 'AUTO', 'AUTO', 'AUTO'], ['AUTO', 'AUTO', 'AUTO', 'AUTO']): _p.handle_left_type = _l; _p.handle_right_type = _r
_sp.order_u = 0
_sp.order_v = 0
_sp.use_cyclic_u = True
cu_beziercircle_001.use_path = True
cu_beziercircle_001.use_path_clamp = True
cu_beziercircle_001.bevel_resolution = 0
cu_beziercircle_001.fill_mode = 'HALF'
cu_lod_a_vault_003 = bpy.data.curves.new('LOD_A_Vault.003', 'CURVE')
cu_lod_a_vault_003.dimensions = '3D'
_sp = cu_lod_a_vault_003.splines.new('POLY'); _sp.points.add(11)
_sp.points.foreach_set('co', [-8.0, 8.0, 0.0, 0.0, -8.0, 8.0, 1.014, 0.01, -7.557, 7.557, 2.907, 0.0, -6.951, 6.951, 4.423, 0.0, -6.259, 6.259, 5.604, 0.0, -5.633, 5.633, 6.491, 0.0, -5.087, 5.087, 7.127, 0.0, -4.635, 4.635, 7.553, 0.0, -4.346, 4.346, 7.811, 0.0, -4.154, 4.154, 7.944, 0.0, -4.061, 4.061, 8.0, 0.01, -4.0, 4.0, 8.0, 0.01])
_sp.order_v = 0
_sp.resolution_v = 0
_sp.use_endpoint_u = True
_sp.use_smooth = False
cu_lod_a_vault_003.use_path_clamp = True
cu_lod_a_vault_003.use_stretch = True
cu_lod_a_vault_003.use_deform_bounds = True
cu_lod_a_vault_003.bevel_mode = 'OBJECT'
cu_lod_a_vault_003.bevel_resolution = 0
cu_lod_a_vault_003.fill_mode = 'HALF'
cu_lod_a_vault_002 = bpy.data.curves.new('LOD_A_Vault.002', 'CURVE')
cu_lod_a_vault_002.dimensions = '3D'
_sp = cu_lod_a_vault_002.splines.new('POLY'); _sp.points.add(11)
_sp.points.foreach_set('co', [-8.0, 8.0, 0.0, 0.0, -8.0, 8.0, 0.2, 0.01, -8.0, 8.0, 1.014, 0.0, -7.687, 7.687, 2.907, 0.0, -7.258, 7.258, 4.423, 0.0, -6.769, 6.769, 5.604, 0.0, -6.326, 6.326, 6.491, 0.0, -5.94, 5.94, 7.127, 0.0, -5.621, 5.621, 7.553, 0.0, -5.416, 5.416, 7.811, 0.0, -5.242, 5.242, 8.0, 0.01, -5.172, 5.172, 8.0, 0.01])
_sp.order_v = 0
_sp.resolution_v = 0
_sp.use_endpoint_u = True
cu_lod_a_vault_002.use_path_clamp = True
cu_lod_a_vault_002.use_stretch = True
cu_lod_a_vault_002.use_deform_bounds = True
cu_lod_a_vault_002.bevel_mode = 'OBJECT'
cu_lod_a_vault_002.bevel_resolution = 0
cu_lod_a_vault_002.fill_mode = 'HALF'

# ---- objects
ob_sun = bpy.data.objects.new('Sun', light_sun)
ob_beziercircle_002 = bpy.data.objects.new('BezierCircle.002', cu_beziercircle_002)
ob_mirror_002 = bpy.data.objects.new('Mirror.002', None)
ob_beziercircle = bpy.data.objects.new('BezierCircle', cu_beziercircle)
ob_lod_b_vault = bpy.data.objects.new('LOD_B_Vault', me_mesh_004)
ob_lod_a_vault = bpy.data.objects.new('LOD_A_Vault', me_lod_a_vault_001)
ob_pillar_joint = bpy.data.objects.new('Pillar joint', me_lod_a_vault_003)
ob_sun_001 = bpy.data.objects.new('Sun.001', light_sun_001)
ob_lod_b_vault_001 = bpy.data.objects.new('LOD_B_Vault.001', me_mesh_008)
ob_window_outline_005 = bpy.data.objects.new('Window Outline.005', me_mesh_011)
ob_window_outline_004 = bpy.data.objects.new('Window Outline.004', me_mesh_010)
ob_window_outline_003 = bpy.data.objects.new('Window Outline.003', me_mesh_009)
ob_mirror_001 = bpy.data.objects.new('Mirror.001', None)
ob_pillar_joint_001 = bpy.data.objects.new('Pillar joint.001', me_lod_a_vault_004)
ob_beziercircle_001 = bpy.data.objects.new('BezierCircle.001', cu_beziercircle_001)
ob_vault_curve_003 = bpy.data.objects.new('Vault Curve.003', cu_lod_a_vault_003)
ob_vault_curve_002 = bpy.data.objects.new('Vault Curve.002', cu_lod_a_vault_002)

# ---- transforms, parenting, visibility, modifiers, constraints
ob_sun.location = (-4.0, -4.0, 0.0)
ob_sun.rotation_euler = (0.7767, 0.694, 0.8286)
ob_sun.lineart.crease_threshold = 0.0
ob_beziercircle_002.location = (-4.0, -4.0, 0.0)
ob_beziercircle_002.scale = (0.2, 0.2, 0.2)
ob_beziercircle_002.lineart.crease_threshold = 0.0
ob_mirror_002.location = (0.0, 0.0, 0.0)
ob_mirror_002.empty_image_offset = (0.0, 0.0)
ob_mirror_002.lineart.crease_threshold = 0.0
ob_beziercircle.location = (-4.0, -4.0, 0.0)
ob_beziercircle.scale = (0.2, 0.2, 0.2)
ob_beziercircle.lineart.crease_threshold = 0.0
ob_lod_b_vault.location = (2.071, 2.071, 4.072)
ob_lod_b_vault.rotation_euler = (0.0, -0.0, 1.571)
ob_lod_b_vault.lineart.crease_threshold = 0.0
ob_lod_a_vault.location = (4.0, 4.0, 0.0)
ob_lod_a_vault.rotation_euler = (0.0, -0.0, 1.571)
ob_lod_a_vault.lineart.crease_threshold = 0.0
ob_pillar_joint.location = (4.0, 4.0, 0.0)
ob_pillar_joint.rotation_euler = (0.0, -0.0, 1.571)
ob_pillar_joint.lineart.crease_threshold = 0.0
_m = ob_pillar_joint.modifiers.new('Decimate', 'DECIMATE')
_m.decimate_type = 'DISSOLVE'
_m.ratio = 0.9142
_m.iterations = 10
_m.angle_limit = 7.451e-09
_m = ob_pillar_joint.modifiers.new('MeshDeform', 'MESH_DEFORM')
ob_sun_001.location = (-4.0, -4.0, 0.0)
ob_sun_001.rotation_euler = (0.7767, 0.694, 0.8286)
ob_sun_001.lineart.crease_threshold = 0.0
ob_lod_b_vault_001.location = (2.071, 2.071, 4.072)
ob_lod_b_vault_001.rotation_euler = (0.0, -0.0, 1.571)
ob_lod_b_vault_001.lineart.crease_threshold = 0.0
_m = ob_lod_b_vault_001.modifiers.new('Mirror', 'MIRROR')
_m.use_axis = (True, True, False)
_m.merge_threshold = 0.0
_m.mirror_object = ob_mirror_002
ob_window_outline_005.parent = ob_lod_b_vault_001
ob_window_outline_005.matrix_parent_inverse = Matrix(((5.96e-08, 1.0, 0.0, -2.071), (-1.0, 7.55e-08, 0.0, 2.071), (0.0, 0.0, 1.0, -4.072), (0.0, 0.0, 0.0, 1.0)))
ob_window_outline_005.location = (4.0, 4.0, 0.0)
ob_window_outline_005.rotation_euler = (0.0, -0.0, 1.571)
ob_window_outline_005.lineart.crease_threshold = 0.0
_m = ob_window_outline_005.modifiers.new('Mirror', 'MIRROR')
_m.use_axis = (True, True, False)
_m.use_clip = True
_m.merge_threshold = 0.2
_m.mirror_object = ob_mirror_002
_m = ob_window_outline_005.modifiers.new('Solidify', 'SOLIDIFY')
_m.thickness = -0.2
_m.nonmanifold_thickness_mode = 'FIXED'
_m.nonmanifold_merge_threshold = 0.0003
ob_window_outline_004.parent = ob_lod_b_vault_001
ob_window_outline_004.matrix_parent_inverse = Matrix(((5.96e-08, 1.0, 0.0, -2.071), (-1.0, 7.55e-08, 0.0, 2.071), (0.0, 0.0, 1.0, -4.072), (0.0, 0.0, 0.0, 1.0)))
ob_window_outline_004.location = (3.6, 4.0, 0.0)
ob_window_outline_004.rotation_euler = (0.0, -0.0, 1.571)
ob_window_outline_004.lineart.crease_threshold = 0.0
_m = ob_window_outline_004.modifiers.new('Mirror', 'MIRROR')
_m.use_axis = (True, True, False)
_m.merge_threshold = 0.0
_m.mirror_object = ob_mirror_002
ob_window_outline_003.parent = ob_lod_b_vault_001
ob_window_outline_003.matrix_parent_inverse = Matrix(((5.96e-08, 1.0, 0.0, -2.071), (-1.0, 7.55e-08, 0.0, 2.071), (0.0, 0.0, 1.0, -4.072), (0.0, 0.0, 0.0, 1.0)))
ob_window_outline_003.location = (-0.1414, 3.6, 4.768e-07)
ob_window_outline_003.rotation_euler = (0.0, -0.0, 3.142)
ob_window_outline_003.lineart.crease_threshold = 0.0
_m = ob_window_outline_003.modifiers.new('Mirror', 'MIRROR')
_m.use_axis = (True, True, False)
_m.merge_threshold = 0.0
_m.mirror_object = ob_mirror_002
ob_mirror_001.location = (0.0, 0.0, 0.0)
ob_mirror_001.empty_image_offset = (0.0, 0.0)
ob_mirror_001.hide_viewport = True
ob_mirror_001.lineart.crease_threshold = 0.0
ob_pillar_joint_001.location = (4.0, 4.0, 0.0)
ob_pillar_joint_001.rotation_euler = (0.0, -0.0, 1.571)
ob_pillar_joint_001.hide_viewport = True
ob_pillar_joint_001.lineart.crease_threshold = 0.0
_m = ob_pillar_joint_001.modifiers.new('Mirror', 'MIRROR')
_m.use_axis = (True, True, False)
_m.mirror_object = ob_mirror_001
ob_beziercircle_001.location = (-4.0, -4.0, 0.0)
ob_beziercircle_001.scale = (0.2, 0.2, 0.2)
ob_beziercircle_001.hide_viewport = True
ob_beziercircle_001.lineart.crease_threshold = 0.0
ob_vault_curve_003.location = (4.0, 4.0, 0.0)
ob_vault_curve_003.rotation_euler = (0.0, -0.0, 1.571)
ob_vault_curve_003.hide_viewport = True
ob_vault_curve_003.lineart.crease_threshold = 0.0
_m = ob_vault_curve_003.modifiers.new('Mirror', 'MIRROR')
_m.use_axis = (True, True, False)
_m.mirror_object = ob_mirror_001
ob_vault_curve_002.location = (-4.0, 7.314, 0.0)
ob_vault_curve_002.rotation_euler = (0.0, -0.0, 2.356)
ob_vault_curve_002.hide_viewport = True
ob_vault_curve_002.lineart.crease_threshold = 0.0
_m = ob_vault_curve_002.modifiers.new('Mirror', 'MIRROR')
_m.use_axis = (True, True, False)
_m.mirror_object = ob_mirror_001
cu_lod_a_vault_003.bevel_object = ob_beziercircle
cu_lod_a_vault_002.bevel_object = ob_beziercircle

# ---- collection membership
col_collection_1.objects.link(ob_sun)
col_collection_1.objects.link(ob_beziercircle_002)
col_collection_1.objects.link(ob_mirror_002)
col_collection_1.objects.link(ob_beziercircle)
col_collection_1.objects.link(ob_lod_b_vault)
col_collection_1.objects.link(ob_lod_a_vault)
col_collection_1.objects.link(ob_pillar_joint)
col_collection_19.objects.link(ob_sun_001)
col_collection_19.objects.link(ob_lod_b_vault_001)
col_collection_19.objects.link(ob_window_outline_005)
col_collection_19.objects.link(ob_window_outline_004)
col_collection_19.objects.link(ob_window_outline_003)
col_collection_20.objects.link(ob_mirror_001)
col_collection_20.objects.link(ob_pillar_joint_001)
col_collection_20.objects.link(ob_beziercircle_001)
col_collection_20.objects.link(ob_vault_curve_003)
col_collection_20.objects.link(ob_vault_curve_002)

# ---- scene / render settings (as saved in the file)
scene.frame_start = 1; scene.frame_end = 250; scene.frame_set(6)
scene.render.engine = 'CYCLES'
scene.render.resolution_percentage = 50
scene.render.dither_intensity = 0.0
scene.cycles.use_denoising = False
scene.cycles.samples = 10
scene.cycles.sampling_pattern = 'TABULATED_SOBOL'
scene.cycles.light_sampling_threshold = 0.0
scene.cycles.use_adaptive_sampling = False
scene.cycles.use_light_tree = False
scene.cycles.blur_glossy = 0.0
scene.cycles.pixel_filter_type = 'GAUSSIAN'
scene.cycles.sample_clamp_indirect = 0.0
scene.view_settings.view_transform = 'Standard'
bpy.context.view_layer.update()

# ---- added for rendering (the .blend has no active camera): camera
cam_auto = bpy.data.cameras.new('AutoCamera')
cam_auto.lens = 50.0
cam_auto.sensor_width = 36.0
cam_auto.clip_end = 1000.0
ob_auto_camera = bpy.data.objects.new('AutoCamera', cam_auto)
scene.collection.objects.link(ob_auto_camera)
ob_auto_camera.location = (19.5536, -23.9059, 19.6236)
ob_auto_camera.rotation_euler = (1.09748, -7.21219e-08, 0.694738)
scene.camera = ob_auto_camera
bpy.context.view_layer.update()
